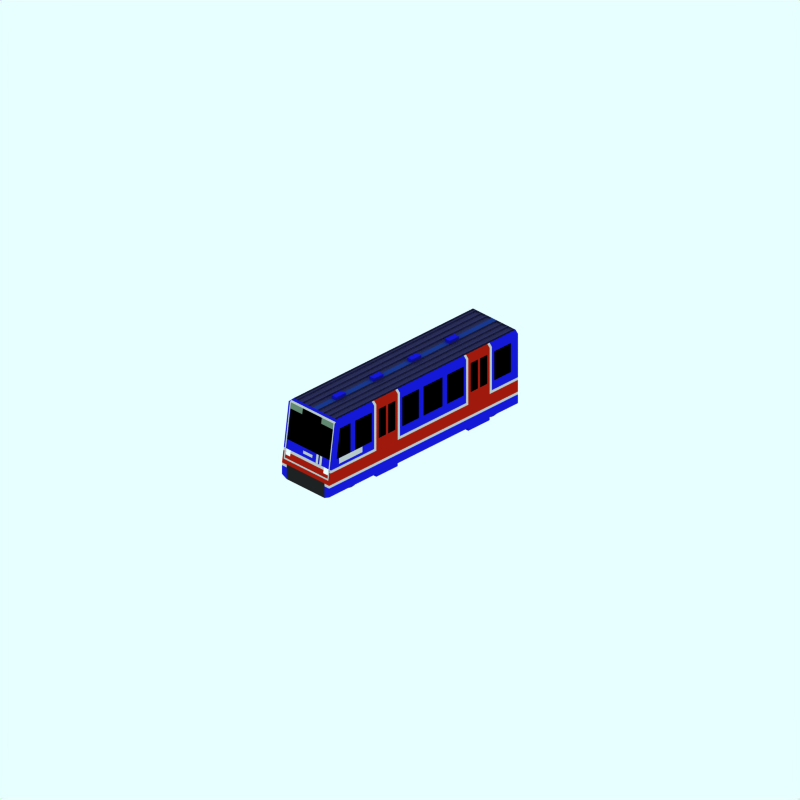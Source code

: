 # Source: dlr-p86-a.blend  (saved by Blender 2.41.0; exported with 4.5.12 LTS)
import bpy
from mathutils import Matrix  # noqa: F401  (used for matrix-valued properties, if any)

bpy.ops.wm.read_factory_settings(use_empty=True)
scene = bpy.context.scene
scene.name = 'Scene'

# ---- collections
col_collection_1 = bpy.data.collections.new('Collection 1'); scene.collection.children.link(col_collection_1)
col_collection_2 = bpy.data.collections.new('Collection 2'); scene.collection.children.link(col_collection_2)
col_collection_2.hide_render = True
col_collection_2.hide_viewport = True
col_collection_3 = bpy.data.collections.new('Collection 3'); scene.collection.children.link(col_collection_3)
col_collection_3.hide_render = True
col_collection_3.hide_viewport = True

# ---- materials (node trees are filled in below, after node groups)
mat_maincolour2 = bpy.data.materials.new('MainColour2')
mat_maincolour2.alpha_threshold = 0.0
mat_maincolour2.preview_render_type = 'FLAT'
mat_maincolour2.diffuse_color = (0.7898, 0.7897, 0.7897, 1.0)
mat_maincolour2.roughness = 0.5
mat_maincolour2.line_color = (0.0, 0.0, 0.0, 1.0)
mat_maincolour1 = bpy.data.materials.new('MainColour1')
mat_maincolour1.alpha_threshold = 0.0
mat_maincolour1.preview_render_type = 'CUBE'
mat_maincolour1.diffuse_color = (0.08302, 0.09611, 0.8393, 1.0)
mat_maincolour1.specular_color = (1.0, 0.9999, 0.9999)
mat_maincolour1.roughness = 0.5
mat_maincolour1.line_color = (0.0, 0.0, 0.0, 1.0)
mat_underframe = bpy.data.materials.new('Underframe')
mat_underframe.alpha_threshold = 0.0
mat_underframe.preview_render_type = 'FLAT'
mat_underframe.diffuse_color = (0.1334, 0.1334, 0.1334, 1.0)
mat_underframe.roughness = 0.5
mat_underframe.line_color = (0.0, 0.0, 0.0, 1.0)
mat_insidefront = bpy.data.materials.new('InsideFront')
mat_insidefront.alpha_threshold = 0.0
mat_insidefront.preview_render_type = 'CUBE'
mat_insidefront.diffuse_color = (0.4209, 0.5312, 0.4445, 1.0)
mat_insidefront.specular_color = (1.0, 0.9999, 0.9999)
mat_insidefront.roughness = 0.5
mat_insidefront.line_color = (0.0, 0.0, 0.0, 1.0)
mat_light = bpy.data.materials.new('Light')
mat_light.alpha_threshold = 0.0
mat_light.preview_render_type = 'FLAT'
mat_light.diffuse_color = (1.0, 1.0, 1.0, 1.0)
mat_light.roughness = 0.5
mat_light.line_color = (0.0, 0.0, 0.0, 1.0)
mat_maincolour3 = bpy.data.materials.new('MainColour3')
mat_maincolour3.alpha_threshold = 0.0
mat_maincolour3.preview_render_type = 'FLAT'
mat_maincolour3.diffuse_color = (0.6909, 0.09871, 0.05125, 1.0)
mat_maincolour3.roughness = 0.5
mat_maincolour3.line_color = (0.0, 0.0, 0.0, 1.0)
mat_rooflower = bpy.data.materials.new('RoofLower')
mat_rooflower.alpha_threshold = 0.0
mat_rooflower.preview_render_type = 'CUBE'
mat_rooflower.diffuse_color = (0.1918, 0.1949, 0.3694, 1.0)
mat_rooflower.specular_color = (1.0, 0.9999, 0.9999)
mat_rooflower.roughness = 0.5
mat_rooflower.line_color = (0.0, 0.0, 0.0, 1.0)
mat_interior = bpy.data.materials.new('Interior')
mat_interior.alpha_threshold = 0.0
mat_interior.preview_render_type = 'FLAT'
mat_interior.diffuse_color = (0.0, 0.0, 0.0, 1.0)
mat_interior.roughness = 0.5
mat_interior.line_color = (0.0, 0.0, 0.0, 1.0)
mat_roofcolour = bpy.data.materials.new('RoofColour')
mat_roofcolour.alpha_threshold = 0.0
mat_roofcolour.preview_render_type = 'FLAT'
mat_roofcolour.diffuse_color = (0.1055, 0.2213, 0.5583, 1.0)
mat_roofcolour.specular_color = (0.0, 0.0, 0.0)
mat_roofcolour.roughness = 0.5
mat_roofcolour.line_color = (0.0, 0.0, 0.0, 1.0)
mat_wheel = bpy.data.materials.new('wheel')
mat_wheel.alpha_threshold = 0.0
mat_wheel.preview_render_type = 'FLAT'
mat_wheel.diffuse_color = (0.2144, 0.2144, 0.2144, 1.0)
mat_wheel.roughness = 0.5
mat_wheel.line_color = (0.0, 0.0, 0.0, 1.0)

# ---- material node trees

# ---- world
world_world = bpy.data.worlds.new('World'); scene.world = world_world
world_world.color = (0.9059, 1.0, 1.0)
world_world.use_sun_shadow = False
world_world.sun_shadow_jitter_overblur = 0.0
world_world.cycles.sampling_method = 'MANUAL'
world_world.cycles.sample_map_resolution = 256

# ---- cameras
cam_camera_001 = bpy.data.cameras.new('Camera.001')
cam_camera_001.type = 'ORTHO'
cam_camera_001.passepartout_alpha = 0.2
cam_camera_001.clip_end = 100.0
cam_camera_001.lens = 35.0
cam_camera_001.ortho_scale = 24.0
cam_camera_001.display_size = 5.91
cam_camera_001.show_passepartout = False
cam_camera_001.show_safe_areas = True
cam_camera_001.dof.focus_distance = 0.0
cam_camera_001.dof.aperture_fstop = 128.0

# ---- lights
light_lamp = bpy.data.lights.new('Lamp', 'SPOT')
light_lamp.transmission_factor = 0.0
light_lamp.energy = 8.0
light_lamp.shadow_buffer_clip_start = 0.5
light_lamp.shadow_soft_size = 1.0
light_lamp.shadow_maximum_resolution = 0.006
light_lamp.use_absolute_resolution = True
light_lamp.cycles.use_multiple_importance_sampling = False

# ---- meshes
me_plane_054 = bpy.data.meshes.new('Plane.054')
me_plane_054.from_pydata([(-2.6, 1.7, 1.01), (-2.6, 1.5, 1.01), (-3.6, 1.5, 1.01), (-3.6, 1.7, 1.01)], [], [(0, 3, 2, 1)])
me_plane_054.materials.append(mat_maincolour2)
me_plane_054.use_remesh_preserve_volume = False
me_plane_054.use_remesh_preserve_attributes = False
me_plane_054.use_mirror_vertex_groups = False
me_plane_054.update()
me_plane_053 = bpy.data.meshes.new('Plane.053')
me_plane_053.from_pydata([(4.004, 0.8001, 1.0), (4.004, 0.5001, 1.0), (-4.0, 0.8001, 1.0), (-4.0, 0.5001, 1.0), (4.004, 0.8001, 0.8), (4.004, 0.4001, 0.8), (-1.898, 0.5001, 1.0), (-2.799, 0.5001, 1.0), (1.103, 0.5001, 1.0), (2.003, 0.5001, 1.0), (-1.898, 0.4001, 1.0), (-2.799, 0.4001, 1.0), (-4.0, 0.4001, 0.8), (1.103, 0.4001, 1.0), (2.003, 0.4001, 1.0), (2.004, 0.4001, 0.8), (-1.898, 0.4001, 0.8), (1.103, 0.4001, 0.8), (-2.799, 0.4001, 0.8)], [], [(0, 1, 5, 4), (6, 0, 2), (3, 7, 2), (7, 6, 2), (8, 0, 6), (9, 0, 8), (1, 0, 9), (6, 7, 11, 10), (9, 8, 13, 14), (9, 14, 15), (5, 1, 9, 15), (6, 16, 17, 8), (6, 10, 16), (8, 17, 13), (3, 12, 18, 7), (7, 18, 11)])
me_plane_053.materials.append(mat_maincolour1)
me_plane_053.use_remesh_preserve_volume = False
me_plane_053.use_remesh_preserve_attributes = False
me_plane_053.use_mirror_vertex_groups = False
me_plane_053.update()
me_plane_052 = bpy.data.meshes.new('Plane.052')
me_plane_052.from_pydata([(-2.6, 1.7, 1.01), (-2.6, 1.5, 1.01), (-3.6, 1.5, 1.01), (-3.6, 1.7, 1.01)], [], [(0, 3, 2, 1)])
me_plane_052.materials.append(mat_maincolour2)
me_plane_052.use_remesh_preserve_volume = False
me_plane_052.use_remesh_preserve_attributes = False
me_plane_052.use_mirror_vertex_groups = False
me_plane_052.update()
me_plane_051 = bpy.data.meshes.new('Plane.051')
me_plane_051.from_pydata([(4.004, 0.9001, 0.8), (4.004, 0.4001, 0.8), (4.004, 0.9001, -0.8), (4.004, 0.4001, -0.8)], [], [(0, 1, 3, 2)])
me_plane_051.materials.append(mat_underframe)
me_plane_051.use_remesh_preserve_volume = False
me_plane_051.use_remesh_preserve_attributes = False
me_plane_051.use_mirror_vertex_groups = False
me_plane_051.update()
me_plane_050 = bpy.data.meshes.new('Plane.050')
me_plane_050.from_pydata([(3.745, 2.7, -0.3994), (3.717, 2.9, -0.3994), (3.745, 2.7, -0.9006), (3.717, 2.9, -0.9006)], [], [(0, 2, 3, 1)])
me_plane_050.polygons.foreach_set('use_smooth', [True] * 1)
me_plane_050.materials.append(mat_insidefront)
me_plane_050.use_remesh_preserve_volume = False
me_plane_050.use_remesh_preserve_attributes = False
me_plane_050.use_mirror_vertex_groups = False
me_plane_050.update()
me_plane_049 = bpy.data.meshes.new('Plane.049')
me_plane_049.from_pydata([(3.722, 2.9, 0.9006), (3.978, 1.1, 0.9006), (3.667, 2.95, 0.9006), (3.987, 1.04, 0.9006), (3.722, 2.9, 0.9506), (3.978, 1.1, 0.9506), (3.667, 2.95, 0.9506), (3.987, 1.04, 0.9506), (3.978, 1.1, -0.8994), (3.987, 1.04, -0.8994), (3.722, 2.9, -0.8994), (3.667, 2.95, -0.8994), (3.987, 1.04, -0.9494), (3.978, 1.1, -0.9494), (3.722, 2.9, -0.9494), (3.667, 2.95, -0.9494)], [], [(1, 0, 4, 5), (2, 0, 4, 6), (3, 1, 5, 7), (1, 3, 9, 8), (0, 2, 11, 10), (8, 9, 12, 13), (10, 11, 15, 14), (10, 8, 13, 14)])
me_plane_049.materials.append(mat_maincolour2)
me_plane_049.use_remesh_preserve_volume = False
me_plane_049.use_remesh_preserve_attributes = False
me_plane_049.use_mirror_vertex_groups = False
me_plane_049.update()
me_plane_048 = bpy.data.meshes.new('Plane.048')
me_plane_048.from_pydata([(3.96, 1.2, -0.6994), (3.928, 1.4, -0.6994), (3.96, 1.2, -0.9006), (3.928, 1.4, -0.9006)], [], [(0, 2, 3, 1)])
me_plane_048.materials.append(mat_light)
me_plane_048.use_remesh_preserve_volume = False
me_plane_048.use_remesh_preserve_attributes = False
me_plane_048.use_mirror_vertex_groups = False
me_plane_048.update()
me_plane_047 = bpy.data.meshes.new('Plane.047')
me_plane_047.from_pydata([(3.96, 1.2, 0.9006), (3.928, 1.4, 0.9006), (3.96, 1.2, 0.6994), (3.928, 1.4, 0.6994)], [], [(0, 2, 3, 1)])
me_plane_047.materials.append(mat_light)
me_plane_047.use_remesh_preserve_volume = False
me_plane_047.use_remesh_preserve_attributes = False
me_plane_047.use_mirror_vertex_groups = False
me_plane_047.update()
me_plane_046 = bpy.data.meshes.new('Plane.046')
me_plane_046.from_pydata([(3.919, 1.5, 0.2006), (3.902, 1.6, 0.2006), (3.919, 1.5, -0.2006), (3.902, 1.6, -0.2006)], [], [(0, 2, 3, 1)])
me_plane_046.materials.append(mat_maincolour2)
me_plane_046.use_remesh_preserve_volume = False
me_plane_046.use_remesh_preserve_attributes = False
me_plane_046.use_mirror_vertex_groups = False
me_plane_046.update()
me_plane_045 = bpy.data.meshes.new('Plane.045')
me_plane_045.from_pydata([(3.934, 1.4, 0.4506), (3.892, 1.7, 0.4506), (3.934, 1.4, 0.3494), (3.892, 1.7, 0.3494)], [], [(0, 2, 3, 1)])
me_plane_045.materials.append(mat_maincolour2)
me_plane_045.use_remesh_preserve_volume = False
me_plane_045.use_remesh_preserve_attributes = False
me_plane_045.use_mirror_vertex_groups = False
me_plane_045.update()
me_plane_044 = bpy.data.meshes.new('Plane.044')
me_plane_044.from_pydata([(3.934, 1.4, 0.6006), (3.892, 1.7, 0.6006), (3.934, 1.4, 0.4994), (3.892, 1.7, 0.4994)], [], [(0, 2, 3, 1)])
me_plane_044.materials.append(mat_maincolour2)
me_plane_044.use_remesh_preserve_volume = False
me_plane_044.use_remesh_preserve_attributes = False
me_plane_044.use_mirror_vertex_groups = False
me_plane_044.update()
me_plane_043 = bpy.data.meshes.new('Plane.043')
me_plane_043.from_pydata([(1.0, 2.9, 4.0), (1.0, 0.5, 4.0), (-1.0, 0.5, 4.0), (-1.0, 2.9, 4.0), (-0.9, 3.0, 4.0), (0.9, 3.0, 4.0), (0.8, 0.4, 4.0), (-0.8, 0.4, 4.0)], [], [(0, 3, 2, 1), (0, 5, 4, 3), (1, 2, 7, 6)])
me_plane_043.materials.append(mat_underframe)
me_plane_043.use_remesh_preserve_volume = False
me_plane_043.use_remesh_preserve_attributes = False
me_plane_043.use_mirror_vertex_groups = False
me_plane_043.update()
me_plane_042 = bpy.data.meshes.new('Plane.042')
me_plane_042.from_pydata([(4.004, 0.8001, 1.0), (4.004, 0.5001, 1.0), (-4.0, 0.8001, 1.0), (-4.0, 0.5001, 1.0), (4.004, 0.8001, 0.8), (4.004, 0.4001, 0.8), (-1.898, 0.5001, 1.0), (-2.799, 0.5001, 1.0), (1.103, 0.5001, 1.0), (2.003, 0.5001, 1.0), (-1.898, 0.4001, 1.0), (-2.799, 0.4001, 1.0), (-4.0, 0.4001, 0.8), (1.103, 0.4001, 1.0), (2.003, 0.4001, 1.0), (2.004, 0.4001, 0.8), (-1.898, 0.4001, 0.8), (1.103, 0.4001, 0.8), (-2.799, 0.4001, 0.8)], [], [(0, 1, 5, 4), (6, 0, 2), (3, 7, 2), (7, 6, 2), (8, 0, 6), (9, 0, 8), (1, 0, 9), (6, 7, 11, 10), (9, 8, 13, 14), (9, 14, 15), (5, 1, 9, 15), (6, 16, 17, 8), (6, 10, 16), (8, 17, 13), (3, 12, 18, 7), (7, 18, 11)])
me_plane_042.materials.append(mat_maincolour1)
me_plane_042.use_remesh_preserve_volume = False
me_plane_042.use_remesh_preserve_attributes = False
me_plane_042.use_mirror_vertex_groups = False
me_plane_042.update()
me_plane_041 = bpy.data.meshes.new('Plane.041')
me_plane_041.from_pydata([(3.943, 1.3, 0.9999), (4.004, 0.9001, 0.9999), (-4.0, 1.3, 0.9999), (-4.0, 0.9001, 0.9999), (3.943, 1.3, -0.9999), (4.004, 0.9001, -0.9999), (-4.0, 1.3, -0.9999), (-4.0, 0.9001, -0.9999)], [], [(1, 0, 2, 3), (5, 4, 6, 7), (0, 4, 5, 1)])
me_plane_041.materials.append(mat_maincolour3)
me_plane_041.use_remesh_preserve_volume = False
me_plane_041.use_remesh_preserve_attributes = False
me_plane_041.use_mirror_vertex_groups = False
me_plane_041.update()
me_plane_039 = bpy.data.meshes.new('Plane.039')
me_plane_039.from_pydata([(3.745, 2.7, 0.9006), (3.717, 2.9, 0.9006), (3.745, 2.7, 0.3994), (3.717, 2.9, 0.3994)], [], [(0, 2, 3, 1)])
me_plane_039.polygons.foreach_set('use_smooth', [True] * 1)
me_plane_039.materials.append(mat_insidefront)
me_plane_039.use_remesh_preserve_volume = False
me_plane_039.use_remesh_preserve_attributes = False
me_plane_039.use_mirror_vertex_groups = False
me_plane_039.update()
me_plane_038 = bpy.data.meshes.new('Plane.038')
me_plane_038.from_pydata([(4.004, 0.9001, 1.0), (4.004, 0.8001, 1.0), (-4.0, 0.9001, 1.0), (-4.0, 0.8001, 1.0), (4.004, 0.9001, 0.8), (4.004, 0.8001, 0.8)], [], [(1, 0, 2, 3), (0, 1, 5, 4)])
me_plane_038.materials.append(mat_maincolour2)
me_plane_038.use_remesh_preserve_volume = False
me_plane_038.use_remesh_preserve_attributes = False
me_plane_038.use_mirror_vertex_groups = False
me_plane_038.update()
me_plane_037 = bpy.data.meshes.new('Plane.037')
me_plane_037.from_pydata([(3.604, 3.0, 0.1006), (-3.996, 3.0, 0.1006), (3.604, 2.95, 0.1006), (-3.996, 2.95, 0.1006), (-3.996, 2.95, 0.3006), (3.604, 2.95, 0.3006), (-3.996, 3.0, 0.3006), (3.604, 3.0, 0.3006), (3.604, 3.0, 0.3406), (-3.996, 3.0, 0.3406), (3.604, 2.95, 0.3406), (-3.996, 2.95, 0.3406), (3.604, 2.95, 0.5406), (-3.996, 2.95, 0.5406), (3.604, 3.0, 0.5406), (-3.996, 3.0, 0.5406), (3.604, 3.0, 0.5806), (-3.996, 3.0, 0.5806), (-3.996, 2.95, 0.5806), (3.604, 2.95, 0.5806), (-3.996, 2.95, 0.7806), (3.604, 2.95, 0.7806), (3.604, 3.0, 0.7806), (-3.996, 3.0, 0.7806), (-3.996, 3.0, 0.8206), (3.604, 3.0, 0.8206), (-3.996, 2.95, 0.8206), (3.604, 2.95, 0.8206), (3.604, 2.95, 0.9006), (-3.996, 2.95, 0.9006), (-3.996, 3.0, 0.9006), (3.604, 3.0, 0.9006), (3.604, 3.0, -0.1006), (-3.996, 3.0, -0.1006), (3.604, 2.95, -0.1006), (-3.996, 2.95, -0.1006), (-3.996, 2.95, -0.3006), (3.604, 2.95, -0.3006), (-3.996, 3.0, -0.3006), (3.604, 3.0, -0.3006), (3.604, 3.0, -0.3406), (-3.996, 3.0, -0.3406), (3.604, 2.95, -0.3406), (-3.996, 2.95, -0.3406), (3.604, 2.95, -0.5406), (-3.996, 2.95, -0.5406), (3.604, 3.0, -0.5406), (-3.996, 3.0, -0.5406), (3.604, 3.0, -0.5806), (-3.996, 3.0, -0.5806), (-3.996, 2.95, -0.5806), (3.604, 2.95, -0.5806), (-3.996, 2.95, -0.7806), (3.604, 2.95, -0.7806), (3.604, 3.0, -0.7806), (-3.996, 3.0, -0.7806), (-3.996, 3.0, -0.8206), (3.604, 3.0, -0.8206), (-3.996, 2.95, -0.8206), (3.604, 2.95, -0.8206), (3.604, 2.95, -0.9006), (-3.996, 2.95, -0.9006), (-3.996, 3.0, -0.9006), (3.604, 3.0, -0.9006)], [], [(0, 1, 3, 2), (2, 3, 4, 5), (5, 4, 6, 7), (7, 6, 9, 8), (8, 9, 11, 10), (10, 11, 13, 12), (12, 13, 15, 14), (14, 15, 17, 16), (16, 17, 18, 19), (19, 18, 20, 21), (21, 20, 23, 22), (22, 23, 24, 25), (25, 24, 26, 27), (27, 26, 29, 28), (28, 29, 30, 31), (32, 33, 35, 34), (34, 35, 36, 37), (37, 36, 38, 39), (39, 38, 41, 40), (40, 41, 43, 42), (42, 43, 45, 44), (44, 45, 47, 46), (46, 47, 49, 48), (48, 49, 50, 51), (51, 50, 52, 53), (53, 52, 55, 54), (54, 55, 56, 57), (57, 56, 58, 59), (59, 58, 61, 60), (60, 61, 62, 63), (25, 27, 28, 31), (16, 19, 21, 22), (8, 10, 12, 14), (0, 2, 5, 7), (32, 34, 37, 39), (40, 42, 44, 46), (48, 51, 53, 54), (57, 59, 60, 63), (24, 30, 29, 26), (17, 23, 20, 18), (9, 15, 13, 11), (1, 6, 4, 3), (33, 38, 36, 35), (41, 47, 45, 43), (49, 55, 52, 50), (56, 62, 61, 58)])
me_plane_037.materials.append(mat_rooflower)
me_plane_037.use_remesh_preserve_volume = False
me_plane_037.use_remesh_preserve_attributes = False
me_plane_037.use_mirror_vertex_groups = False
me_plane_037.update()
me_plane_036 = bpy.data.meshes.new('Plane.036')
me_plane_036.from_pydata([(-2.8, 2.9, 1.001), (-2.799, 1.3, 1.001), (-2.9, 2.9, 1.001), (-2.899, 1.3, 1.001), (-2.8, 3.0, 0.9006), (-2.9, 3.0, 0.9006)], [], [(1, 0, 2, 3), (2, 0, 4, 5)])
me_plane_036.materials.append(mat_maincolour2)
me_plane_036.use_remesh_preserve_volume = False
me_plane_036.use_remesh_preserve_attributes = False
me_plane_036.use_mirror_vertex_groups = False
me_plane_036.update()
me_plane_035 = bpy.data.meshes.new('Plane.035')
me_plane_035.from_pydata([(-1.9, 1.7, 1.001), (-1.899, 1.3, 1.001), (-2.0, 1.7, 1.001), (-2.3, 1.7, 1.001), (-2.4, 1.7, 1.001), (-2.7, 1.7, 1.001), (-2.8, 1.7, 1.001), (-2.799, 1.3, 1.001), (-1.9, 2.7, 1.001), (-2.0, 2.7, 1.001), (-2.3, 2.7, 1.001), (-2.4, 2.7, 1.001), (-2.7, 2.7, 1.001), (-2.8, 2.7, 1.001), (-1.9, 2.9, 1.001), (-2.8, 2.9, 1.001), (-1.9, 3.0, 0.9006), (-2.8, 3.0, 0.9006)], [], [(2, 0, 8, 9), (4, 3, 10, 11), (6, 5, 12, 13), (10, 14, 15, 11), (12, 11, 15, 13), (8, 14, 10, 9), (1, 3, 4, 7), (4, 5, 6, 7), (0, 2, 3, 1), (15, 14, 16, 17)])
me_plane_035.materials.append(mat_maincolour3)
me_plane_035.use_remesh_preserve_volume = False
me_plane_035.use_remesh_preserve_attributes = False
me_plane_035.use_mirror_vertex_groups = False
me_plane_035.update()
me_plane_034 = bpy.data.meshes.new('Plane.034')
me_plane_034.from_pydata([(-1.8, 2.9, 1.001), (-1.799, 1.3, 1.001), (-1.9, 2.9, 1.001), (-1.899, 1.3, 1.001), (-1.8, 3.0, 0.9006), (-1.9, 3.0, 0.9006)], [], [(1, 0, 2, 3), (2, 0, 4, 5)])
me_plane_034.materials.append(mat_maincolour2)
me_plane_034.use_remesh_preserve_volume = False
me_plane_034.use_remesh_preserve_attributes = False
me_plane_034.use_mirror_vertex_groups = False
me_plane_034.update()
me_plane_033 = bpy.data.meshes.new('Plane.033')
me_plane_033.from_pydata([(1.0, 1.7, 1.001), (1.001, 1.4, 1.001), (0.9001, 1.7, 1.001), (0.2001, 1.7, 1.001), (0.0001199, 1.7, 1.001), (-0.7999, 1.7, 1.001), (-0.9999, 1.7, 1.001), (0.1007, 1.4, 1.001), (1.0, 2.7, 1.001), (0.9001, 2.7, 1.001), (0.2001, 2.7, 1.001), (0.0001199, 2.7, 1.001), (-0.7999, 2.7, 1.001), (-0.9999, 2.7, 1.001), (1.0, 2.9, 1.001), (0.1001, 2.9, 1.001), (-1.7, 2.7, 1.001), (-1.8, 2.9, 1.001), (-1.8, 1.4, 1.001), (-1.7, 1.7, 1.001), (1.0, 3.0, 0.9006), (0.1001, 3.0, 0.9006), (-1.8, 3.0, 0.9006)], [], [(2, 0, 8, 9), (4, 3, 10, 11), (6, 5, 12, 13), (10, 14, 15, 11), (12, 11, 15, 13), (8, 14, 10, 9), (1, 3, 4, 7), (4, 5, 6, 7), (0, 2, 3, 1), (13, 15, 17, 16), (16, 17, 18, 19), (6, 19, 18, 7), (15, 14, 20, 21), (17, 15, 21, 22)])
me_plane_033.materials.append(mat_maincolour1)
me_plane_033.use_remesh_preserve_volume = False
me_plane_033.use_remesh_preserve_attributes = False
me_plane_033.use_mirror_vertex_groups = False
me_plane_033.update()
me_plane_032 = bpy.data.meshes.new('Plane.032')
me_plane_032.from_pydata([(-2.899, 1.4, 1.001), (-3.0, 1.7, 1.001), (-3.0, 2.7, 1.001), (-2.9, 2.9, 1.001), (-3.7, 2.7, 1.001), (-4.0, 2.9, 1.001), (-4.0, 1.4, 1.001), (-3.7, 1.7, 1.001), (-2.9, 3.0, 0.9006), (-4.0, 3.0, 0.9006)], [], [(4, 5, 6, 7), (2, 3, 5, 4), (0, 3, 2, 1), (0, 1, 7, 6), (5, 3, 8, 9)])
me_plane_032.materials.append(mat_maincolour1)
me_plane_032.use_remesh_preserve_volume = False
me_plane_032.use_remesh_preserve_attributes = False
me_plane_032.use_mirror_vertex_groups = False
me_plane_032.update()
me_plane_031 = bpy.data.meshes.new('Plane.031')
me_plane_031.from_pydata([(2.1, 2.9, 1.001), (2.101, 1.3, 1.001), (2.0, 2.9, 1.001), (2.001, 1.3, 1.001), (2.1, 3.0, 0.9006), (2.0, 3.0, 0.9006)], [], [(1, 0, 2, 3), (2, 0, 4, 5)])
me_plane_031.materials.append(mat_maincolour2)
me_plane_031.use_remesh_preserve_volume = False
me_plane_031.use_remesh_preserve_attributes = False
me_plane_031.use_mirror_vertex_groups = False
me_plane_031.update()
me_plane_030 = bpy.data.meshes.new('Plane.030')
me_plane_030.from_pydata([(2.0, 1.7, 1.001), (2.001, 1.3, 1.001), (1.9, 1.7, 1.001), (1.6, 1.7, 1.001), (1.5, 1.7, 1.001), (1.2, 1.7, 1.001), (1.1, 1.7, 1.001), (1.101, 1.3, 1.001), (2.0, 2.7, 1.001), (1.9, 2.7, 1.001), (1.6, 2.7, 1.001), (1.5, 2.7, 1.001), (1.2, 2.7, 1.001), (1.1, 2.7, 1.001), (2.0, 2.9, 1.001), (1.1, 2.9, 1.001), (2.0, 3.0, 0.9006), (1.1, 3.0, 0.9006)], [], [(2, 0, 8, 9), (4, 3, 10, 11), (6, 5, 12, 13), (10, 14, 15, 11), (12, 11, 15, 13), (8, 14, 10, 9), (1, 3, 4, 7), (4, 5, 6, 7), (0, 2, 3, 1), (15, 14, 16, 17)])
me_plane_030.materials.append(mat_maincolour3)
me_plane_030.use_remesh_preserve_volume = False
me_plane_030.use_remesh_preserve_attributes = False
me_plane_030.use_mirror_vertex_groups = False
me_plane_030.update()
me_plane_029 = bpy.data.meshes.new('Plane.029')
me_plane_029.from_pydata([(1.1, 2.9, 1.001), (1.101, 1.3, 1.001), (1.0, 2.9, 1.001), (1.001, 1.3, 1.001), (1.1, 3.0, 0.9006), (1.0, 3.0, 0.9006)], [], [(1, 0, 2, 3), (2, 0, 4, 5)])
me_plane_029.materials.append(mat_maincolour2)
me_plane_029.use_remesh_preserve_volume = False
me_plane_029.use_remesh_preserve_attributes = False
me_plane_029.use_mirror_vertex_groups = False
me_plane_029.update()
me_plane_028 = bpy.data.meshes.new('Plane.028')
me_plane_028.from_pydata([(3.1, 1.7, 1.001), (2.9, 1.7, 1.001), (3.1, 2.7, 1.001), (2.9, 2.7, 1.001), (2.2, 2.7, 1.001), (2.1, 2.9, 1.001), (2.1, 1.4, 1.001), (2.2, 1.7, 1.001), (3.717, 2.9, 1.001), (3.924, 1.4, 1.001), (3.604, 3.0, 0.9006), (3.924, 1.4, 0.9006), (3.745, 2.7, 0.9006), (3.717, 2.9, 0.9006), (3.882, 1.7, 0.9006), (3.545, 2.7, 1.001), (3.683, 1.7, 1.001), (2.1, 3.0, 0.9006), (3.1, 1.7, -1.001), (2.9, 1.7, -1.001), (3.1, 2.7, -1.001), (2.9, 2.7, -1.001), (2.2, 2.7, -1.001), (2.1, 2.9, -1.001), (2.1, 1.4, -1.001), (2.2, 1.7, -1.001), (3.717, 2.9, -1.001), (3.924, 1.4, -1.001), (3.604, 3.0, -0.9006), (3.924, 1.4, -0.9006), (3.745, 2.7, -0.9006), (3.717, 2.9, -0.9006), (3.882, 1.7, -0.9006), (3.545, 2.7, -1.001), (3.683, 1.7, -1.001), (2.1, 3.0, -0.9006)], [], [(1, 0, 2, 3), (4, 5, 6, 7), (12, 8, 9), (11, 14, 9), (14, 12, 9), (13, 8, 12), (10, 8, 13), (8, 15, 16, 9), (0, 9, 16), (0, 1, 6, 9), (1, 7, 6), (3, 5, 4), (2, 15, 8), (2, 8, 5, 3), (5, 8, 10, 17), (19, 18, 20, 21), (22, 23, 24, 25), (30, 26, 27), (29, 32, 27), (32, 30, 27), (31, 26, 30), (28, 26, 31), (26, 33, 34, 27), (18, 27, 34), (18, 19, 24, 27), (19, 25, 24), (21, 23, 22), (20, 33, 26), (20, 26, 23, 21), (23, 26, 28, 35), (10, 28, 31, 13), (11, 29, 32, 14)])
me_plane_028.materials.append(mat_maincolour1)
me_plane_028.use_remesh_preserve_volume = False
me_plane_028.use_remesh_preserve_attributes = False
me_plane_028.use_mirror_vertex_groups = False
me_plane_028.update()
me_cube_048 = bpy.data.meshes.new('Cube.048')
me_cube_048.from_pydata([(-2.0, 3.1, -0.1), (-2.0, 3.0, -0.1), (-2.4, 3.0, -0.1), (-2.4, 3.1, -0.1), (-2.0, 3.1, 0.1), (-2.0, 3.0, 0.1), (-2.4, 3.0, 0.1), (-2.4, 3.1, 0.1)], [], [(0, 1, 2, 3), (4, 7, 6, 5), (0, 4, 5, 1), (1, 5, 6, 2), (2, 6, 7, 3), (4, 0, 3, 7)])
me_cube_048.materials.append(mat_maincolour1)
me_cube_048.use_remesh_preserve_volume = False
me_cube_048.use_remesh_preserve_attributes = False
me_cube_048.use_mirror_vertex_groups = False
me_cube_048.update()
me_cube_047 = bpy.data.meshes.new('Cube.047')
me_cube_047.from_pydata([(-0.4, 3.1, -0.1), (-0.4, 3.0, -0.1), (-0.8, 3.0, -0.1), (-0.8, 3.1, -0.1), (-0.4, 3.1, 0.1), (-0.4, 3.0, 0.1), (-0.8, 3.0, 0.1), (-0.8, 3.1, 0.1)], [], [(0, 1, 2, 3), (4, 7, 6, 5), (0, 4, 5, 1), (1, 5, 6, 2), (2, 6, 7, 3), (4, 0, 3, 7)])
me_cube_047.materials.append(mat_maincolour1)
me_cube_047.use_remesh_preserve_volume = False
me_cube_047.use_remesh_preserve_attributes = False
me_cube_047.use_mirror_vertex_groups = False
me_cube_047.update()
me_cube_046 = bpy.data.meshes.new('Cube.046')
me_cube_046.from_pydata([(1.2, 3.1, -0.1), (1.2, 3.0, -0.1), (0.8, 3.0, -0.1), (0.8, 3.1, -0.1), (1.2, 3.1, 0.1), (1.2, 3.0, 0.1), (0.8, 3.0, 0.1), (0.8, 3.1, 0.1)], [], [(0, 1, 2, 3), (4, 7, 6, 5), (0, 4, 5, 1), (1, 5, 6, 2), (2, 6, 7, 3), (4, 0, 3, 7)])
me_cube_046.materials.append(mat_maincolour1)
me_cube_046.use_remesh_preserve_volume = False
me_cube_046.use_remesh_preserve_attributes = False
me_cube_046.use_mirror_vertex_groups = False
me_cube_046.update()
me_cube_045 = bpy.data.meshes.new('Cube.045')
me_cube_045.from_pydata([(2.8, 3.1, -0.1), (2.8, 3.0, -0.1), (2.4, 3.0, -0.1), (2.4, 3.1, -0.1), (2.8, 3.1, 0.1), (2.8, 3.0, 0.1), (2.4, 3.0, 0.1), (2.4, 3.1, 0.1)], [], [(0, 1, 2, 3), (4, 7, 6, 5), (0, 4, 5, 1), (1, 5, 6, 2), (2, 6, 7, 3), (4, 0, 3, 7)])
me_cube_045.materials.append(mat_maincolour1)
me_cube_045.use_remesh_preserve_volume = False
me_cube_045.use_remesh_preserve_attributes = False
me_cube_045.use_mirror_vertex_groups = False
me_cube_045.update()
me_cube_004 = bpy.data.meshes.new('Cube.004')
me_cube_004.from_pydata([(3.9, 2.9, -1.0), (3.9, 1.3, -1.0), (-3.8, 1.3, -1.0), (-3.6, 2.9, -1.0), (3.9, 2.9, 1.0), (3.9, 1.3, 1.0), (-3.8, 1.3, 1.0), (-3.6, 2.9, 1.0)], [], [(0, 1, 2, 3), (4, 7, 6, 5), (0, 4, 5, 1), (1, 5, 6, 2), (2, 6, 7, 3), (4, 0, 3, 7)])
me_cube_004.materials.append(mat_interior)
me_cube_004.use_remesh_preserve_volume = False
me_cube_004.use_remesh_preserve_attributes = False
me_cube_004.use_mirror_vertex_groups = False
me_cube_004.update()
me_plane_027 = bpy.data.meshes.new('Plane.027')
me_plane_027.from_pydata([(3.604, 3.0, 0.1006), (3.604, 3.0, -0.09943), (-3.996, 3.0, -0.09943), (-3.996, 3.0, 0.1006), (3.604, 2.95, 0.1006), (-3.996, 2.95, 0.1006), (3.604, 2.95, -0.09943), (-3.996, 2.95, -0.09943)], [(3, 5), (0, 4)], [(0, 1, 2, 3), (2, 1, 6, 7)])
me_plane_027.materials.append(mat_roofcolour)
me_plane_027.use_remesh_preserve_volume = False
me_plane_027.use_remesh_preserve_attributes = False
me_plane_027.use_mirror_vertex_groups = False
me_plane_027.update()
me_plane_025 = bpy.data.meshes.new('Plane.025')
me_plane_025.from_pydata([(1.1, 2.9, 1.001), (1.101, 1.3, 1.001), (1.0, 2.9, 1.001), (1.001, 1.3, 1.001), (1.1, 3.0, 0.9006), (1.0, 3.0, 0.9006)], [], [(1, 0, 2, 3), (2, 0, 4, 5)])
me_plane_025.materials.append(mat_maincolour2)
me_plane_025.use_remesh_preserve_volume = False
me_plane_025.use_remesh_preserve_attributes = False
me_plane_025.use_mirror_vertex_groups = False
me_plane_025.update()
me_plane_024 = bpy.data.meshes.new('Plane.024')
me_plane_024.from_pydata([(2.0, 1.7, 1.001), (2.001, 1.3, 1.001), (1.9, 1.7, 1.001), (1.6, 1.7, 1.001), (1.5, 1.7, 1.001), (1.2, 1.7, 1.001), (1.1, 1.7, 1.001), (1.101, 1.3, 1.001), (2.0, 2.7, 1.001), (1.9, 2.7, 1.001), (1.6, 2.7, 1.001), (1.5, 2.7, 1.001), (1.2, 2.7, 1.001), (1.1, 2.7, 1.001), (2.0, 2.9, 1.001), (1.1, 2.9, 1.001), (2.0, 3.0, 0.9006), (1.1, 3.0, 0.9006)], [], [(2, 0, 8, 9), (4, 3, 10, 11), (6, 5, 12, 13), (10, 14, 15, 11), (12, 11, 15, 13), (8, 14, 10, 9), (1, 3, 4, 7), (4, 5, 6, 7), (0, 2, 3, 1), (15, 14, 16, 17)])
me_plane_024.materials.append(mat_maincolour3)
me_plane_024.use_remesh_preserve_volume = False
me_plane_024.use_remesh_preserve_attributes = False
me_plane_024.use_mirror_vertex_groups = False
me_plane_024.update()
me_plane_023 = bpy.data.meshes.new('Plane.023')
me_plane_023.from_pydata([(2.1, 2.9, 1.001), (2.101, 1.3, 1.001), (2.0, 2.9, 1.001), (2.001, 1.3, 1.001), (2.1, 3.0, 0.9006), (2.0, 3.0, 0.9006)], [], [(1, 0, 2, 3), (2, 0, 4, 5)])
me_plane_023.materials.append(mat_maincolour2)
me_plane_023.use_remesh_preserve_volume = False
me_plane_023.use_remesh_preserve_attributes = False
me_plane_023.use_mirror_vertex_groups = False
me_plane_023.update()
me_plane_022 = bpy.data.meshes.new('Plane.022')
me_plane_022.from_pydata([(-2.899, 1.4, 1.001), (-3.0, 1.7, 1.001), (-3.0, 2.7, 1.001), (-2.9, 2.9, 1.001), (-3.7, 2.7, 1.001), (-4.0, 2.9, 1.001), (-4.0, 1.4, 1.001), (-3.7, 1.7, 1.001), (-2.9, 3.0, 0.9006), (-4.0, 3.0, 0.9006)], [], [(4, 5, 6, 7), (2, 3, 5, 4), (0, 3, 2, 1), (0, 1, 7, 6), (5, 3, 8, 9)])
me_plane_022.materials.append(mat_maincolour1)
me_plane_022.use_remesh_preserve_volume = False
me_plane_022.use_remesh_preserve_attributes = False
me_plane_022.use_mirror_vertex_groups = False
me_plane_022.update()
me_plane_020 = bpy.data.meshes.new('Plane.020')
me_plane_020.from_pydata([(1.0, 1.7, 1.001), (1.001, 1.4, 1.001), (0.9001, 1.7, 1.001), (0.2001, 1.7, 1.001), (0.0001199, 1.7, 1.001), (-0.7999, 1.7, 1.001), (-0.9999, 1.7, 1.001), (0.1007, 1.4, 1.001), (1.0, 2.7, 1.001), (0.9001, 2.7, 1.001), (0.2001, 2.7, 1.001), (0.0001199, 2.7, 1.001), (-0.7999, 2.7, 1.001), (-0.9999, 2.7, 1.001), (1.0, 2.9, 1.001), (0.1001, 2.9, 1.001), (-1.7, 2.7, 1.001), (-1.8, 2.9, 1.001), (-1.8, 1.4, 1.001), (-1.7, 1.7, 1.001), (1.0, 3.0, 0.9006), (0.1001, 3.0, 0.9006), (-1.8, 3.0, 0.9006)], [], [(2, 0, 8, 9), (4, 3, 10, 11), (6, 5, 12, 13), (10, 14, 15, 11), (12, 11, 15, 13), (8, 14, 10, 9), (1, 3, 4, 7), (4, 5, 6, 7), (0, 2, 3, 1), (13, 15, 17, 16), (16, 17, 18, 19), (6, 19, 18, 7), (15, 14, 20, 21), (17, 15, 21, 22)])
me_plane_020.materials.append(mat_maincolour1)
me_plane_020.use_remesh_preserve_volume = False
me_plane_020.use_remesh_preserve_attributes = False
me_plane_020.use_mirror_vertex_groups = False
me_plane_020.update()
me_plane_017 = bpy.data.meshes.new('Plane.017')
me_plane_017.from_pydata([(-1.8, 2.9, 1.001), (-1.799, 1.3, 1.001), (-1.9, 2.9, 1.001), (-1.899, 1.3, 1.001), (-1.8, 3.0, 0.9006), (-1.9, 3.0, 0.9006)], [], [(1, 0, 2, 3), (2, 0, 4, 5)])
me_plane_017.materials.append(mat_maincolour2)
me_plane_017.use_remesh_preserve_volume = False
me_plane_017.use_remesh_preserve_attributes = False
me_plane_017.use_mirror_vertex_groups = False
me_plane_017.update()
me_plane_016 = bpy.data.meshes.new('Plane.016')
me_plane_016.from_pydata([(-1.9, 1.7, 1.001), (-1.899, 1.3, 1.001), (-2.0, 1.7, 1.001), (-2.3, 1.7, 1.001), (-2.4, 1.7, 1.001), (-2.7, 1.7, 1.001), (-2.8, 1.7, 1.001), (-2.799, 1.3, 1.001), (-1.9, 2.7, 1.001), (-2.0, 2.7, 1.001), (-2.3, 2.7, 1.001), (-2.4, 2.7, 1.001), (-2.7, 2.7, 1.001), (-2.8, 2.7, 1.001), (-1.9, 2.9, 1.001), (-2.8, 2.9, 1.001), (-1.9, 3.0, 0.9006), (-2.8, 3.0, 0.9006)], [], [(2, 0, 8, 9), (4, 3, 10, 11), (6, 5, 12, 13), (10, 14, 15, 11), (12, 11, 15, 13), (8, 14, 10, 9), (1, 3, 4, 7), (4, 5, 6, 7), (0, 2, 3, 1), (15, 14, 16, 17)])
me_plane_016.materials.append(mat_maincolour3)
me_plane_016.use_remesh_preserve_volume = False
me_plane_016.use_remesh_preserve_attributes = False
me_plane_016.use_mirror_vertex_groups = False
me_plane_016.update()
me_plane_015 = bpy.data.meshes.new('Plane.015')
me_plane_015.from_pydata([(-2.8, 2.9, 1.001), (-2.799, 1.3, 1.001), (-2.9, 2.9, 1.001), (-2.899, 1.3, 1.001), (-2.8, 3.0, 0.9006), (-2.9, 3.0, 0.9006)], [], [(1, 0, 2, 3), (2, 0, 4, 5)])
me_plane_015.materials.append(mat_maincolour2)
me_plane_015.use_remesh_preserve_volume = False
me_plane_015.use_remesh_preserve_attributes = False
me_plane_015.use_mirror_vertex_groups = False
me_plane_015.update()
me_plane_009 = bpy.data.meshes.new('Plane.009')
me_plane_009.from_pydata([(4.004, 0.9001, 1.0), (4.004, 0.8001, 1.0), (-4.0, 0.9001, 1.0), (-4.0, 0.8001, 1.0), (4.004, 0.9001, 0.8), (4.004, 0.8001, 0.8)], [], [(1, 0, 2, 3), (0, 1, 5, 4)])
me_plane_009.materials.append(mat_maincolour2)
me_plane_009.use_remesh_preserve_volume = False
me_plane_009.use_remesh_preserve_attributes = False
me_plane_009.use_mirror_vertex_groups = False
me_plane_009.update()
me_plane_007 = bpy.data.meshes.new('Plane.007')
me_plane_007.from_pydata([(3.924, 1.4, -1.001), (3.943, 1.3, -1.001), (2.1, 1.3, -1.001), (2.1, 1.4, -1.001), (1.0, 1.3, -1.001), (1.0, 1.4, -1.001), (-1.8, 1.4, -1.001), (-1.8, 1.3, -1.001), (-2.9, 1.3, -1.001), (-2.9, 1.4, -1.001), (-4.0, 1.3, -1.001), (-4.0, 1.4, -1.001), (3.924, 1.4, 1.001), (3.943, 1.3, 1.001), (2.1, 1.3, 1.001), (2.1, 1.4, 1.001), (1.0, 1.3, 1.001), (1.0, 1.4, 1.001), (-1.8, 1.4, 1.001), (-1.8, 1.3, 1.001), (-2.9, 1.3, 1.001), (-2.9, 1.4, 1.001), (-4.0, 1.3, 1.001), (-4.0, 1.4, 1.001)], [], [(1, 0, 3, 2), (4, 5, 6, 7), (8, 9, 11, 10), (13, 12, 15, 14), (16, 17, 18, 19), (20, 21, 23, 22), (0, 12, 13, 1)])
me_plane_007.materials.append(mat_maincolour2)
me_plane_007.use_remesh_preserve_volume = False
me_plane_007.use_remesh_preserve_attributes = False
me_plane_007.use_mirror_vertex_groups = False
me_plane_007.update()
me_cylinder_012 = bpy.data.meshes.new('Cylinder.012')
me_cylinder_012.from_pydata([(2.348, 0.2427, 0.6139), (2.298, 0.3027, 0.6139), (2.262, 0.3712, 0.6139), (2.239, 0.4455, 0.6139), (2.232, 0.5227, 0.6139), (2.239, 0.6, 0.6139), (2.262, 0.6742, 0.6139), (2.298, 0.7427, 0.6139), (2.348, 0.8027, 0.6139), (2.408, 0.852, 0.6139), (2.476, 0.8885, 0.6139), (2.55, 0.9111, 0.6139), (2.628, 0.9187, 0.6139), (2.705, 0.9111, 0.6139), (2.779, 0.8885, 0.6139), (2.848, 0.852, 0.6139), (2.908, 0.8027, 0.6139), (2.957, 0.7427, 0.6139), (2.994, 0.6742, 0.6139), (3.016, 0.6, 0.6139), (3.024, 0.5227, 0.6139), (3.016, 0.4455, 0.6139), (2.994, 0.3712, 0.6139), (2.957, 0.3027, 0.6139), (2.908, 0.2427, 0.6139), (2.848, 0.1935, 0.6139), (2.779, 0.1569, 0.6139), (2.705, 0.1343, 0.6139), (2.628, 0.1267, 0.6139), (2.55, 0.1343, 0.6139), (2.476, 0.1569, 0.6139), (2.408, 0.1935, 0.6139), (2.348, 0.2427, 0.5539), (2.298, 0.3027, 0.5539), (2.262, 0.3712, 0.5539), (2.239, 0.4455, 0.5539), (2.232, 0.5227, 0.5539), (2.239, 0.6, 0.5539), (2.262, 0.6742, 0.5539), (2.298, 0.7427, 0.5539), (2.348, 0.8027, 0.5539), (2.408, 0.852, 0.5539), (2.476, 0.8885, 0.5539), (2.55, 0.9111, 0.5539), (2.628, 0.9187, 0.5539), (2.705, 0.9111, 0.5539), (2.779, 0.8885, 0.5539), (2.848, 0.852, 0.5539), (2.908, 0.8027, 0.5539), (2.957, 0.7427, 0.5539), (2.994, 0.6742, 0.5539), (3.016, 0.6, 0.5539), (3.024, 0.5227, 0.5539), (3.016, 0.4455, 0.5539), (2.994, 0.3712, 0.5539), (2.957, 0.3027, 0.5539), (2.908, 0.2427, 0.5539), (2.848, 0.1935, 0.5539), (2.779, 0.1569, 0.5539), (2.705, 0.1343, 0.5539), (2.628, 0.1267, 0.5539), (2.55, 0.1343, 0.5539), (2.476, 0.1569, 0.5539), (2.408, 0.1935, 0.5539), (2.628, 0.5227, 0.6139), (2.628, 0.5227, 0.5539)], [], [(64, 0, 1), (65, 33, 32), (64, 1, 2), (65, 34, 33), (64, 2, 3), (65, 35, 34), (64, 3, 4), (65, 36, 35), (64, 4, 5), (65, 37, 36), (64, 5, 6), (65, 38, 37), (64, 6, 7), (65, 39, 38), (64, 7, 8), (65, 40, 39), (64, 8, 9), (65, 41, 40), (64, 9, 10), (65, 42, 41), (64, 10, 11), (65, 43, 42), (64, 11, 12), (65, 44, 43), (64, 12, 13), (65, 45, 44), (64, 13, 14), (65, 46, 45), (64, 14, 15), (65, 47, 46), (64, 15, 16), (65, 48, 47), (64, 16, 17), (65, 49, 48), (64, 17, 18), (65, 50, 49), (64, 18, 19), (65, 51, 50), (64, 19, 20), (65, 52, 51), (64, 20, 21), (65, 53, 52), (64, 21, 22), (65, 54, 53), (64, 22, 23), (65, 55, 54), (64, 23, 24), (65, 56, 55), (64, 24, 25), (65, 57, 56), (64, 25, 26), (65, 58, 57), (64, 26, 27), (65, 59, 58), (64, 27, 28), (65, 60, 59), (64, 28, 29), (65, 61, 60), (64, 29, 30), (65, 62, 61), (64, 30, 31), (65, 63, 62), (31, 0, 64), (65, 32, 63), (0, 32, 33, 1), (1, 33, 34, 2), (2, 34, 35, 3), (3, 35, 36, 4), (4, 36, 37, 5), (5, 37, 38, 6), (6, 38, 39, 7), (7, 39, 40, 8), (8, 40, 41, 9), (9, 41, 42, 10), (10, 42, 43, 11), (11, 43, 44, 12), (12, 44, 45, 13), (13, 45, 46, 14), (14, 46, 47, 15), (15, 47, 48, 16), (16, 48, 49, 17), (17, 49, 50, 18), (18, 50, 51, 19), (19, 51, 52, 20), (20, 52, 53, 21), (21, 53, 54, 22), (22, 54, 55, 23), (23, 55, 56, 24), (24, 56, 57, 25), (25, 57, 58, 26), (26, 58, 59, 27), (27, 59, 60, 28), (28, 60, 61, 29), (29, 61, 62, 30), (30, 62, 63, 31), (32, 0, 31, 63)])
me_cylinder_012.materials.append(mat_wheel)
me_cylinder_012.use_remesh_preserve_volume = False
me_cylinder_012.use_remesh_preserve_attributes = False
me_cylinder_012.use_mirror_vertex_groups = False
me_cylinder_012.update()
me_cylinder_011 = bpy.data.meshes.new('Cylinder.011')
me_cylinder_011.from_pydata([(1.048, 0.2427, 0.6139), (0.9985, 0.3027, 0.6139), (0.9619, 0.3712, 0.6139), (0.9393, 0.4455, 0.6139), (0.9317, 0.5227, 0.6139), (0.9393, 0.6, 0.6139), (0.9619, 0.6742, 0.6139), (0.9985, 0.7427, 0.6139), (1.048, 0.8027, 0.6139), (1.108, 0.852, 0.6139), (1.176, 0.8885, 0.6139), (1.25, 0.9111, 0.6139), (1.328, 0.9187, 0.6139), (1.405, 0.9111, 0.6139), (1.479, 0.8885, 0.6139), (1.548, 0.852, 0.6139), (1.608, 0.8027, 0.6139), (1.657, 0.7427, 0.6139), (1.694, 0.6742, 0.6139), (1.716, 0.6, 0.6139), (1.724, 0.5227, 0.6139), (1.716, 0.4455, 0.6139), (1.694, 0.3712, 0.6139), (1.657, 0.3027, 0.6139), (1.608, 0.2427, 0.6139), (1.548, 0.1935, 0.6139), (1.479, 0.1569, 0.6139), (1.405, 0.1343, 0.6139), (1.328, 0.1267, 0.6139), (1.25, 0.1343, 0.6139), (1.176, 0.1569, 0.6139), (1.108, 0.1935, 0.6139), (1.048, 0.2427, 0.5539), (0.9985, 0.3027, 0.5539), (0.9619, 0.3712, 0.5539), (0.9393, 0.4455, 0.5539), (0.9317, 0.5227, 0.5539), (0.9393, 0.6, 0.5539), (0.9619, 0.6742, 0.5539), (0.9985, 0.7427, 0.5539), (1.048, 0.8027, 0.5539), (1.108, 0.852, 0.5539), (1.176, 0.8885, 0.5539), (1.25, 0.9111, 0.5539), (1.328, 0.9187, 0.5539), (1.405, 0.9111, 0.5539), (1.479, 0.8885, 0.5539), (1.548, 0.852, 0.5539), (1.608, 0.8027, 0.5539), (1.657, 0.7427, 0.5539), (1.694, 0.6742, 0.5539), (1.716, 0.6, 0.5539), (1.724, 0.5227, 0.5539), (1.716, 0.4455, 0.5539), (1.694, 0.3712, 0.5539), (1.657, 0.3027, 0.5539), (1.608, 0.2427, 0.5539), (1.548, 0.1935, 0.5539), (1.479, 0.1569, 0.5539), (1.405, 0.1343, 0.5539), (1.328, 0.1267, 0.5539), (1.25, 0.1343, 0.5539), (1.176, 0.1569, 0.5539), (1.108, 0.1935, 0.5539), (1.328, 0.5227, 0.6139), (1.328, 0.5227, 0.5539)], [], [(64, 0, 1), (65, 33, 32), (64, 1, 2), (65, 34, 33), (64, 2, 3), (65, 35, 34), (64, 3, 4), (65, 36, 35), (64, 4, 5), (65, 37, 36), (64, 5, 6), (65, 38, 37), (64, 6, 7), (65, 39, 38), (64, 7, 8), (65, 40, 39), (64, 8, 9), (65, 41, 40), (64, 9, 10), (65, 42, 41), (64, 10, 11), (65, 43, 42), (64, 11, 12), (65, 44, 43), (64, 12, 13), (65, 45, 44), (64, 13, 14), (65, 46, 45), (64, 14, 15), (65, 47, 46), (64, 15, 16), (65, 48, 47), (64, 16, 17), (65, 49, 48), (64, 17, 18), (65, 50, 49), (64, 18, 19), (65, 51, 50), (64, 19, 20), (65, 52, 51), (64, 20, 21), (65, 53, 52), (64, 21, 22), (65, 54, 53), (64, 22, 23), (65, 55, 54), (64, 23, 24), (65, 56, 55), (64, 24, 25), (65, 57, 56), (64, 25, 26), (65, 58, 57), (64, 26, 27), (65, 59, 58), (64, 27, 28), (65, 60, 59), (64, 28, 29), (65, 61, 60), (64, 29, 30), (65, 62, 61), (64, 30, 31), (65, 63, 62), (31, 0, 64), (65, 32, 63), (0, 32, 33, 1), (1, 33, 34, 2), (2, 34, 35, 3), (3, 35, 36, 4), (4, 36, 37, 5), (5, 37, 38, 6), (6, 38, 39, 7), (7, 39, 40, 8), (8, 40, 41, 9), (9, 41, 42, 10), (10, 42, 43, 11), (11, 43, 44, 12), (12, 44, 45, 13), (13, 45, 46, 14), (14, 46, 47, 15), (15, 47, 48, 16), (16, 48, 49, 17), (17, 49, 50, 18), (18, 50, 51, 19), (19, 51, 52, 20), (20, 52, 53, 21), (21, 53, 54, 22), (22, 54, 55, 23), (23, 55, 56, 24), (24, 56, 57, 25), (25, 57, 58, 26), (26, 58, 59, 27), (27, 59, 60, 28), (28, 60, 61, 29), (29, 61, 62, 30), (30, 62, 63, 31), (32, 0, 31, 63)])
me_cylinder_011.materials.append(mat_wheel)
me_cylinder_011.use_remesh_preserve_volume = False
me_cylinder_011.use_remesh_preserve_attributes = False
me_cylinder_011.use_mirror_vertex_groups = False
me_cylinder_011.update()
me_cylinder_010 = bpy.data.meshes.new('Cylinder.010')
me_cylinder_010.from_pydata([(1.048, 0.2463, -0.5192), (0.9985, 0.3063, -0.5192), (0.9619, 0.3747, -0.5192), (0.9393, 0.449, -0.5192), (0.9317, 0.5263, -0.5192), (0.9393, 0.6035, -0.5192), (0.9619, 0.6778, -0.5192), (0.9985, 0.7462, -0.5192), (1.048, 0.8063, -0.5192), (1.108, 0.8555, -0.5192), (1.176, 0.8921, -0.5192), (1.25, 0.9146, -0.5192), (1.328, 0.9222, -0.5192), (1.405, 0.9146, -0.5192), (1.479, 0.8921, -0.5192), (1.548, 0.8555, -0.5192), (1.608, 0.8063, -0.5192), (1.657, 0.7462, -0.5192), (1.694, 0.6778, -0.5192), (1.716, 0.6035, -0.5192), (1.724, 0.5263, -0.5192), (1.716, 0.449, -0.5192), (1.694, 0.3747, -0.5192), (1.657, 0.3063, -0.5192), (1.608, 0.2463, -0.5192), (1.548, 0.197, -0.5192), (1.479, 0.1604, -0.5192), (1.405, 0.1379, -0.5192), (1.328, 0.1303, -0.5192), (1.25, 0.1379, -0.5192), (1.176, 0.1604, -0.5192), (1.108, 0.197, -0.5192), (1.048, 0.2463, -0.5792), (0.9985, 0.3063, -0.5792), (0.9619, 0.3747, -0.5792), (0.9393, 0.449, -0.5792), (0.9317, 0.5263, -0.5792), (0.9393, 0.6035, -0.5792), (0.9619, 0.6778, -0.5792), (0.9985, 0.7462, -0.5792), (1.048, 0.8063, -0.5792), (1.108, 0.8555, -0.5792), (1.176, 0.8921, -0.5792), (1.25, 0.9146, -0.5792), (1.328, 0.9222, -0.5792), (1.405, 0.9146, -0.5792), (1.479, 0.8921, -0.5792), (1.548, 0.8555, -0.5792), (1.608, 0.8063, -0.5792), (1.657, 0.7462, -0.5792), (1.694, 0.6778, -0.5792), (1.716, 0.6035, -0.5792), (1.724, 0.5263, -0.5792), (1.716, 0.449, -0.5792), (1.694, 0.3747, -0.5792), (1.657, 0.3063, -0.5792), (1.608, 0.2463, -0.5792), (1.548, 0.197, -0.5792), (1.479, 0.1604, -0.5792), (1.405, 0.1379, -0.5792), (1.328, 0.1303, -0.5792), (1.25, 0.1379, -0.5792), (1.176, 0.1604, -0.5792), (1.108, 0.197, -0.5792), (1.328, 0.5263, -0.5192), (1.328, 0.5263, -0.5792)], [], [(64, 0, 1), (65, 33, 32), (64, 1, 2), (65, 34, 33), (64, 2, 3), (65, 35, 34), (64, 3, 4), (65, 36, 35), (64, 4, 5), (65, 37, 36), (64, 5, 6), (65, 38, 37), (64, 6, 7), (65, 39, 38), (64, 7, 8), (65, 40, 39), (64, 8, 9), (65, 41, 40), (64, 9, 10), (65, 42, 41), (64, 10, 11), (65, 43, 42), (64, 11, 12), (65, 44, 43), (64, 12, 13), (65, 45, 44), (64, 13, 14), (65, 46, 45), (64, 14, 15), (65, 47, 46), (64, 15, 16), (65, 48, 47), (64, 16, 17), (65, 49, 48), (64, 17, 18), (65, 50, 49), (64, 18, 19), (65, 51, 50), (64, 19, 20), (65, 52, 51), (64, 20, 21), (65, 53, 52), (64, 21, 22), (65, 54, 53), (64, 22, 23), (65, 55, 54), (64, 23, 24), (65, 56, 55), (64, 24, 25), (65, 57, 56), (64, 25, 26), (65, 58, 57), (64, 26, 27), (65, 59, 58), (64, 27, 28), (65, 60, 59), (64, 28, 29), (65, 61, 60), (64, 29, 30), (65, 62, 61), (64, 30, 31), (65, 63, 62), (31, 0, 64), (65, 32, 63), (0, 32, 33, 1), (1, 33, 34, 2), (2, 34, 35, 3), (3, 35, 36, 4), (4, 36, 37, 5), (5, 37, 38, 6), (6, 38, 39, 7), (7, 39, 40, 8), (8, 40, 41, 9), (9, 41, 42, 10), (10, 42, 43, 11), (11, 43, 44, 12), (12, 44, 45, 13), (13, 45, 46, 14), (14, 46, 47, 15), (15, 47, 48, 16), (16, 48, 49, 17), (17, 49, 50, 18), (18, 50, 51, 19), (19, 51, 52, 20), (20, 52, 53, 21), (21, 53, 54, 22), (22, 54, 55, 23), (23, 55, 56, 24), (24, 56, 57, 25), (25, 57, 58, 26), (26, 58, 59, 27), (27, 59, 60, 28), (28, 60, 61, 29), (29, 61, 62, 30), (30, 62, 63, 31), (32, 0, 31, 63)])
me_cylinder_010.materials.append(mat_wheel)
me_cylinder_010.use_remesh_preserve_volume = False
me_cylinder_010.use_remesh_preserve_attributes = False
me_cylinder_010.use_mirror_vertex_groups = False
me_cylinder_010.update()
me_cylinder_009 = bpy.data.meshes.new('Cylinder.009')
me_cylinder_009.from_pydata([(2.348, 0.2463, -0.5192), (2.298, 0.3063, -0.5192), (2.262, 0.3747, -0.5192), (2.239, 0.449, -0.5192), (2.232, 0.5263, -0.5192), (2.239, 0.6035, -0.5192), (2.262, 0.6778, -0.5192), (2.298, 0.7462, -0.5192), (2.348, 0.8063, -0.5192), (2.408, 0.8555, -0.5192), (2.476, 0.8921, -0.5192), (2.55, 0.9146, -0.5192), (2.628, 0.9222, -0.5192), (2.705, 0.9146, -0.5192), (2.779, 0.8921, -0.5192), (2.848, 0.8555, -0.5192), (2.908, 0.8063, -0.5192), (2.957, 0.7462, -0.5192), (2.994, 0.6778, -0.5192), (3.016, 0.6035, -0.5192), (3.024, 0.5263, -0.5192), (3.016, 0.449, -0.5192), (2.994, 0.3747, -0.5192), (2.957, 0.3063, -0.5192), (2.908, 0.2463, -0.5192), (2.848, 0.197, -0.5192), (2.779, 0.1604, -0.5192), (2.705, 0.1379, -0.5192), (2.628, 0.1303, -0.5192), (2.55, 0.1379, -0.5192), (2.476, 0.1604, -0.5192), (2.408, 0.197, -0.5192), (2.348, 0.2463, -0.5792), (2.298, 0.3063, -0.5792), (2.262, 0.3747, -0.5792), (2.239, 0.449, -0.5792), (2.232, 0.5263, -0.5792), (2.239, 0.6035, -0.5792), (2.262, 0.6778, -0.5792), (2.298, 0.7462, -0.5792), (2.348, 0.8063, -0.5792), (2.408, 0.8555, -0.5792), (2.476, 0.8921, -0.5792), (2.55, 0.9146, -0.5792), (2.628, 0.9222, -0.5792), (2.705, 0.9146, -0.5792), (2.779, 0.8921, -0.5792), (2.848, 0.8555, -0.5792), (2.908, 0.8063, -0.5792), (2.957, 0.7462, -0.5792), (2.994, 0.6778, -0.5792), (3.016, 0.6035, -0.5792), (3.024, 0.5263, -0.5792), (3.016, 0.449, -0.5792), (2.994, 0.3747, -0.5792), (2.957, 0.3063, -0.5792), (2.908, 0.2463, -0.5792), (2.848, 0.197, -0.5792), (2.779, 0.1604, -0.5792), (2.705, 0.1379, -0.5792), (2.628, 0.1303, -0.5792), (2.55, 0.1379, -0.5792), (2.476, 0.1604, -0.5792), (2.408, 0.197, -0.5792), (2.628, 0.5263, -0.5192), (2.628, 0.5263, -0.5792)], [], [(64, 0, 1), (65, 33, 32), (64, 1, 2), (65, 34, 33), (64, 2, 3), (65, 35, 34), (64, 3, 4), (65, 36, 35), (64, 4, 5), (65, 37, 36), (64, 5, 6), (65, 38, 37), (64, 6, 7), (65, 39, 38), (64, 7, 8), (65, 40, 39), (64, 8, 9), (65, 41, 40), (64, 9, 10), (65, 42, 41), (64, 10, 11), (65, 43, 42), (64, 11, 12), (65, 44, 43), (64, 12, 13), (65, 45, 44), (64, 13, 14), (65, 46, 45), (64, 14, 15), (65, 47, 46), (64, 15, 16), (65, 48, 47), (64, 16, 17), (65, 49, 48), (64, 17, 18), (65, 50, 49), (64, 18, 19), (65, 51, 50), (64, 19, 20), (65, 52, 51), (64, 20, 21), (65, 53, 52), (64, 21, 22), (65, 54, 53), (64, 22, 23), (65, 55, 54), (64, 23, 24), (65, 56, 55), (64, 24, 25), (65, 57, 56), (64, 25, 26), (65, 58, 57), (64, 26, 27), (65, 59, 58), (64, 27, 28), (65, 60, 59), (64, 28, 29), (65, 61, 60), (64, 29, 30), (65, 62, 61), (64, 30, 31), (65, 63, 62), (31, 0, 64), (65, 32, 63), (0, 32, 33, 1), (1, 33, 34, 2), (2, 34, 35, 3), (3, 35, 36, 4), (4, 36, 37, 5), (5, 37, 38, 6), (6, 38, 39, 7), (7, 39, 40, 8), (8, 40, 41, 9), (9, 41, 42, 10), (10, 42, 43, 11), (11, 43, 44, 12), (12, 44, 45, 13), (13, 45, 46, 14), (14, 46, 47, 15), (15, 47, 48, 16), (16, 48, 49, 17), (17, 49, 50, 18), (18, 50, 51, 19), (19, 51, 52, 20), (20, 52, 53, 21), (21, 53, 54, 22), (22, 54, 55, 23), (23, 55, 56, 24), (24, 56, 57, 25), (25, 57, 58, 26), (26, 58, 59, 27), (27, 59, 60, 28), (28, 60, 61, 29), (29, 61, 62, 30), (30, 62, 63, 31), (32, 0, 31, 63)])
me_cylinder_009.materials.append(mat_wheel)
me_cylinder_009.use_remesh_preserve_volume = False
me_cylinder_009.use_remesh_preserve_attributes = False
me_cylinder_009.use_mirror_vertex_groups = False
me_cylinder_009.update()
me_cylinder_008 = bpy.data.meshes.new('Cylinder.008')
me_cylinder_008.from_pydata([(13.14, 4.856, -6.082), (13.09, 4.916, -6.082), (13.05, 4.984, -6.082), (13.03, 5.058, -6.082), (13.02, 5.136, -6.082), (13.03, 5.213, -6.082), (13.05, 5.287, -6.082), (13.09, 5.356, -6.082), (13.14, 5.416, -6.082), (13.2, 5.465, -6.082), (13.27, 5.501, -6.082), (13.34, 5.524, -6.082), (13.42, 5.532, -6.082), (13.49, 5.524, -6.082), (13.57, 5.501, -6.082), (13.64, 5.465, -6.082), (13.7, 5.416, -6.082), (13.75, 5.356, -6.082), (13.78, 5.287, -6.082), (13.81, 5.213, -6.082), (13.81, 5.136, -6.082), (13.81, 5.058, -6.082), (13.78, 4.984, -6.082), (13.75, 4.916, -6.082), (13.7, 4.856, -6.082), (13.64, 4.806, -6.082), (13.57, 4.77, -6.082), (13.49, 4.747, -6.082), (13.42, 4.74, -6.082), (13.34, 4.747, -6.082), (13.27, 4.77, -6.082), (13.2, 4.806, -6.082), (13.14, 4.856, 6.458), (13.09, 4.916, 6.458), (13.05, 4.984, 6.458), (13.03, 5.058, 6.458), (13.02, 5.136, 6.458), (13.03, 5.213, 6.458), (13.05, 5.287, 6.458), (13.09, 5.356, 6.458), (13.14, 5.416, 6.458), (13.2, 5.465, 6.458), (13.27, 5.501, 6.458), (13.34, 5.524, 6.458), (13.42, 5.532, 6.458), (13.49, 5.524, 6.458), (13.57, 5.501, 6.458), (13.64, 5.465, 6.458), (13.7, 5.416, 6.458), (13.75, 5.356, 6.458), (13.78, 5.287, 6.458), (13.81, 5.213, 6.458), (13.81, 5.136, 6.458), (13.81, 5.058, 6.458), (13.78, 4.984, 6.458), (13.75, 4.916, 6.458), (13.7, 4.856, 6.458), (13.64, 4.806, 6.458), (13.57, 4.77, 6.458), (13.49, 4.747, 6.458), (13.42, 4.74, 6.458), (13.34, 4.747, 6.458), (13.27, 4.77, 6.458), (13.2, 4.806, 6.458), (13.42, 5.136, -6.082), (13.42, 5.136, 6.458)], [], [(64, 0, 1), (65, 33, 32), (64, 1, 2), (65, 34, 33), (64, 2, 3), (65, 35, 34), (64, 3, 4), (65, 36, 35), (64, 4, 5), (65, 37, 36), (64, 5, 6), (65, 38, 37), (64, 6, 7), (65, 39, 38), (64, 7, 8), (65, 40, 39), (64, 8, 9), (65, 41, 40), (64, 9, 10), (65, 42, 41), (64, 10, 11), (65, 43, 42), (64, 11, 12), (65, 44, 43), (64, 12, 13), (65, 45, 44), (64, 13, 14), (65, 46, 45), (64, 14, 15), (65, 47, 46), (64, 15, 16), (65, 48, 47), (64, 16, 17), (65, 49, 48), (64, 17, 18), (65, 50, 49), (64, 18, 19), (65, 51, 50), (64, 19, 20), (65, 52, 51), (64, 20, 21), (65, 53, 52), (64, 21, 22), (65, 54, 53), (64, 22, 23), (65, 55, 54), (64, 23, 24), (65, 56, 55), (64, 24, 25), (65, 57, 56), (64, 25, 26), (65, 58, 57), (64, 26, 27), (65, 59, 58), (64, 27, 28), (65, 60, 59), (64, 28, 29), (65, 61, 60), (64, 29, 30), (65, 62, 61), (64, 30, 31), (65, 63, 62), (31, 0, 64), (65, 32, 63), (0, 32, 33, 1), (1, 33, 34, 2), (2, 34, 35, 3), (3, 35, 36, 4), (4, 36, 37, 5), (5, 37, 38, 6), (6, 38, 39, 7), (7, 39, 40, 8), (8, 40, 41, 9), (9, 41, 42, 10), (10, 42, 43, 11), (11, 43, 44, 12), (12, 44, 45, 13), (13, 45, 46, 14), (14, 46, 47, 15), (15, 47, 48, 16), (16, 48, 49, 17), (17, 49, 50, 18), (18, 50, 51, 19), (19, 51, 52, 20), (20, 52, 53, 21), (21, 53, 54, 22), (22, 54, 55, 23), (23, 55, 56, 24), (24, 56, 57, 25), (25, 57, 58, 26), (26, 58, 59, 27), (27, 59, 60, 28), (28, 60, 61, 29), (29, 61, 62, 30), (30, 62, 63, 31), (32, 0, 31, 63)])
me_cylinder_008.materials.append(mat_underframe)
me_cylinder_008.use_remesh_preserve_volume = False
me_cylinder_008.use_remesh_preserve_attributes = False
me_cylinder_008.use_mirror_vertex_groups = False
me_cylinder_008.update()
me_cylinder_007 = bpy.data.meshes.new('Cylinder.007')
me_cylinder_007.from_pydata([(25.84, 4.956, -6.082), (25.79, 5.016, -6.082), (25.75, 5.084, -6.082), (25.73, 5.158, -6.082), (25.72, 5.236, -6.082), (25.73, 5.313, -6.082), (25.75, 5.387, -6.082), (25.79, 5.456, -6.082), (25.84, 5.516, -6.082), (25.9, 5.565, -6.082), (25.97, 5.601, -6.082), (26.04, 5.624, -6.082), (26.12, 5.632, -6.082), (26.19, 5.624, -6.082), (26.27, 5.601, -6.082), (26.34, 5.565, -6.082), (26.4, 5.516, -6.082), (26.45, 5.456, -6.082), (26.48, 5.387, -6.082), (26.51, 5.313, -6.082), (26.51, 5.236, -6.082), (26.51, 5.158, -6.082), (26.48, 5.084, -6.082), (26.45, 5.016, -6.082), (26.4, 4.956, -6.082), (26.34, 4.906, -6.082), (26.27, 4.87, -6.082), (26.19, 4.847, -6.082), (26.12, 4.84, -6.082), (26.04, 4.847, -6.082), (25.97, 4.87, -6.082), (25.9, 4.906, -6.082), (25.84, 4.956, 6.458), (25.79, 5.016, 6.458), (25.75, 5.084, 6.458), (25.73, 5.158, 6.458), (25.72, 5.236, 6.458), (25.73, 5.313, 6.458), (25.75, 5.387, 6.458), (25.79, 5.456, 6.458), (25.84, 5.516, 6.458), (25.9, 5.565, 6.458), (25.97, 5.601, 6.458), (26.04, 5.624, 6.458), (26.12, 5.632, 6.458), (26.19, 5.624, 6.458), (26.27, 5.601, 6.458), (26.34, 5.565, 6.458), (26.4, 5.516, 6.458), (26.45, 5.456, 6.458), (26.48, 5.387, 6.458), (26.51, 5.313, 6.458), (26.51, 5.236, 6.458), (26.51, 5.158, 6.458), (26.48, 5.084, 6.458), (26.45, 5.016, 6.458), (26.4, 4.956, 6.458), (26.34, 4.906, 6.458), (26.27, 4.87, 6.458), (26.19, 4.847, 6.458), (26.12, 4.84, 6.458), (26.04, 4.847, 6.458), (25.97, 4.87, 6.458), (25.9, 4.906, 6.458), (26.12, 5.236, -6.082), (26.12, 5.236, 6.458)], [], [(64, 0, 1), (65, 33, 32), (64, 1, 2), (65, 34, 33), (64, 2, 3), (65, 35, 34), (64, 3, 4), (65, 36, 35), (64, 4, 5), (65, 37, 36), (64, 5, 6), (65, 38, 37), (64, 6, 7), (65, 39, 38), (64, 7, 8), (65, 40, 39), (64, 8, 9), (65, 41, 40), (64, 9, 10), (65, 42, 41), (64, 10, 11), (65, 43, 42), (64, 11, 12), (65, 44, 43), (64, 12, 13), (65, 45, 44), (64, 13, 14), (65, 46, 45), (64, 14, 15), (65, 47, 46), (64, 15, 16), (65, 48, 47), (64, 16, 17), (65, 49, 48), (64, 17, 18), (65, 50, 49), (64, 18, 19), (65, 51, 50), (64, 19, 20), (65, 52, 51), (64, 20, 21), (65, 53, 52), (64, 21, 22), (65, 54, 53), (64, 22, 23), (65, 55, 54), (64, 23, 24), (65, 56, 55), (64, 24, 25), (65, 57, 56), (64, 25, 26), (65, 58, 57), (64, 26, 27), (65, 59, 58), (64, 27, 28), (65, 60, 59), (64, 28, 29), (65, 61, 60), (64, 29, 30), (65, 62, 61), (64, 30, 31), (65, 63, 62), (31, 0, 64), (65, 32, 63), (0, 32, 33, 1), (1, 33, 34, 2), (2, 34, 35, 3), (3, 35, 36, 4), (4, 36, 37, 5), (5, 37, 38, 6), (6, 38, 39, 7), (7, 39, 40, 8), (8, 40, 41, 9), (9, 41, 42, 10), (10, 42, 43, 11), (11, 43, 44, 12), (12, 44, 45, 13), (13, 45, 46, 14), (14, 46, 47, 15), (15, 47, 48, 16), (16, 48, 49, 17), (17, 49, 50, 18), (18, 50, 51, 19), (19, 51, 52, 20), (20, 52, 53, 21), (21, 53, 54, 22), (22, 54, 55, 23), (23, 55, 56, 24), (24, 56, 57, 25), (25, 57, 58, 26), (26, 58, 59, 27), (27, 59, 60, 28), (28, 60, 61, 29), (29, 61, 62, 30), (30, 62, 63, 31), (32, 0, 31, 63)])
me_cylinder_007.materials.append(mat_underframe)
me_cylinder_007.use_remesh_preserve_volume = False
me_cylinder_007.use_remesh_preserve_attributes = False
me_cylinder_007.use_mirror_vertex_groups = False
me_cylinder_007.update()
me_cube_044 = bpy.data.meshes.new('Cube.044')
me_cube_044.from_pydata([(0.4233, 0.6522, -2.84), (0.4233, 0.3522, -2.84), (-0.3767, 0.3522, -2.84), (-0.3767, 0.6522, -2.84), (0.4233, 0.6522, -1.14), (0.4233, 0.3522, -1.14), (-0.3767, 0.3522, -1.14), (-0.3767, 0.6522, -1.14)], [], [(0, 1, 2, 3), (4, 7, 6, 5), (0, 4, 5, 1), (1, 5, 6, 2), (2, 6, 7, 3), (4, 0, 3, 7)])
me_cube_044.materials.append(mat_wheel)
me_cube_044.use_remesh_preserve_volume = False
me_cube_044.use_remesh_preserve_attributes = False
me_cube_044.use_mirror_vertex_groups = False
me_cube_044.update()
me_tube_001 = bpy.data.meshes.new('Tube.001')
me_tube_001.from_pydata([(0.2007, 2.158, 0.6337), (0.2288, 2.123, 0.6337), (0.2496, 2.084, 0.6337), (0.2625, 2.042, 0.6337), (0.2668, 1.998, 0.6337), (0.2625, 1.954, 0.6337), (0.2496, 1.912, 0.6337), (0.2288, 1.873, 0.6337), (0.2007, 1.839, 0.6337), (0.1665, 1.81, 0.6337), (0.1275, 1.79, 0.6337), (0.08522, 1.777, 0.6337), (0.04121, 1.772, 0.6337), (-0.002805, 1.777, 0.6337), (-0.04513, 1.79, 0.6337), (-0.08413, 1.81, 0.6337), (-0.1183, 1.839, 0.6337), (-0.1464, 1.873, 0.6337), (-0.1672, 1.912, 0.6337), (-0.1801, 1.954, 0.6337), (-0.1844, 1.998, 0.6337), (-0.1801, 2.042, 0.6337), (-0.1672, 2.084, 0.6337), (-0.1464, 2.123, 0.6337), (-0.1183, 2.158, 0.6337), (-0.08413, 2.186, 0.6337), (-0.04513, 2.206, 0.6337), (-0.002805, 2.219, 0.6337), (0.04121, 2.224, 0.6337), (0.08522, 2.219, 0.6337), (0.1275, 2.206, 0.6337), (0.1665, 2.186, 0.6337), (0.2007, 2.158, 0.9528), (0.2288, 2.123, 0.9528), (0.2496, 2.084, 0.9528), (0.2625, 2.042, 0.9528), (0.2668, 1.998, 0.9528), (0.2625, 1.954, 0.9528), (0.2496, 1.912, 0.9528), (0.2288, 1.873, 0.9528), (0.2007, 1.839, 0.9528), (0.1665, 1.81, 0.9528), (0.1275, 1.79, 0.9528), (0.08522, 1.777, 0.9528), (0.04121, 1.772, 0.9528), (-0.002805, 1.777, 0.9528), (-0.04513, 1.79, 0.9528), (-0.08413, 1.81, 0.9528), (-0.1183, 1.839, 0.9528), (-0.1464, 1.873, 0.9528), (-0.1672, 1.912, 0.9528), (-0.1801, 1.954, 0.9528), (-0.1844, 1.998, 0.9528), (-0.1801, 2.042, 0.9528), (-0.1672, 2.084, 0.9528), (-0.1464, 2.123, 0.9528), (-0.1183, 2.158, 0.9528), (-0.08413, 2.186, 0.9528), (-0.04513, 2.206, 0.9528), (-0.002807, 2.219, 0.9528), (0.0412, 2.224, 0.9528), (0.08522, 2.219, 0.9528), (0.1275, 2.206, 0.9528), (0.1665, 2.186, 0.9528)], [], [(0, 32, 33, 1), (1, 33, 34, 2), (2, 34, 35, 3), (3, 35, 36, 4), (4, 36, 37, 5), (5, 37, 38, 6), (6, 38, 39, 7), (7, 39, 40, 8), (8, 40, 41, 9), (9, 41, 42, 10), (10, 42, 43, 11), (11, 43, 44, 12), (12, 44, 45, 13), (13, 45, 46, 14), (14, 46, 47, 15), (15, 47, 48, 16), (16, 48, 49, 17), (17, 49, 50, 18), (18, 50, 51, 19), (19, 51, 52, 20), (20, 52, 53, 21), (21, 53, 54, 22), (22, 54, 55, 23), (23, 55, 56, 24), (24, 56, 57, 25), (25, 57, 58, 26), (26, 58, 59, 27), (27, 59, 60, 28), (28, 60, 61, 29), (29, 61, 62, 30), (30, 62, 63, 31), (32, 0, 31, 63)])
me_tube_001.materials.append(mat_underframe)
me_tube_001.use_remesh_preserve_volume = False
me_tube_001.use_remesh_preserve_attributes = False
me_tube_001.use_mirror_vertex_groups = False
me_tube_001.update()
me_cylinder_006 = bpy.data.meshes.new('Cylinder.006')
me_cylinder_006.from_pydata([(-34.16, 4.956, -6.082), (-34.21, 5.016, -6.082), (-34.25, 5.084, -6.082), (-34.27, 5.158, -6.082), (-34.28, 5.236, -6.082), (-34.27, 5.313, -6.082), (-34.25, 5.387, -6.082), (-34.21, 5.456, -6.082), (-34.16, 5.516, -6.082), (-34.1, 5.565, -6.082), (-34.03, 5.601, -6.082), (-33.96, 5.624, -6.082), (-33.88, 5.632, -6.082), (-33.81, 5.624, -6.082), (-33.73, 5.601, -6.082), (-33.66, 5.565, -6.082), (-33.6, 5.516, -6.082), (-33.55, 5.456, -6.082), (-33.52, 5.387, -6.082), (-33.49, 5.313, -6.082), (-33.49, 5.236, -6.082), (-33.49, 5.158, -6.082), (-33.52, 5.084, -6.082), (-33.55, 5.016, -6.082), (-33.6, 4.956, -6.082), (-33.66, 4.906, -6.082), (-33.73, 4.87, -6.082), (-33.81, 4.847, -6.082), (-33.88, 4.84, -6.082), (-33.96, 4.847, -6.082), (-34.03, 4.87, -6.082), (-34.1, 4.906, -6.082), (-34.16, 4.956, 6.458), (-34.21, 5.016, 6.458), (-34.25, 5.084, 6.458), (-34.27, 5.158, 6.458), (-34.28, 5.236, 6.458), (-34.27, 5.313, 6.458), (-34.25, 5.387, 6.458), (-34.21, 5.456, 6.458), (-34.16, 5.516, 6.458), (-34.1, 5.565, 6.458), (-34.03, 5.601, 6.458), (-33.96, 5.624, 6.458), (-33.88, 5.632, 6.458), (-33.81, 5.624, 6.458), (-33.73, 5.601, 6.458), (-33.66, 5.565, 6.458), (-33.6, 5.516, 6.458), (-33.55, 5.456, 6.458), (-33.52, 5.387, 6.458), (-33.49, 5.313, 6.458), (-33.49, 5.236, 6.458), (-33.49, 5.158, 6.458), (-33.52, 5.084, 6.458), (-33.55, 5.016, 6.458), (-33.6, 4.956, 6.458), (-33.66, 4.906, 6.458), (-33.73, 4.87, 6.458), (-33.81, 4.847, 6.458), (-33.88, 4.84, 6.458), (-33.96, 4.847, 6.458), (-34.03, 4.87, 6.458), (-34.1, 4.906, 6.458), (-33.88, 5.236, -6.082), (-33.88, 5.236, 6.458)], [], [(64, 0, 1), (65, 33, 32), (64, 1, 2), (65, 34, 33), (64, 2, 3), (65, 35, 34), (64, 3, 4), (65, 36, 35), (64, 4, 5), (65, 37, 36), (64, 5, 6), (65, 38, 37), (64, 6, 7), (65, 39, 38), (64, 7, 8), (65, 40, 39), (64, 8, 9), (65, 41, 40), (64, 9, 10), (65, 42, 41), (64, 10, 11), (65, 43, 42), (64, 11, 12), (65, 44, 43), (64, 12, 13), (65, 45, 44), (64, 13, 14), (65, 46, 45), (64, 14, 15), (65, 47, 46), (64, 15, 16), (65, 48, 47), (64, 16, 17), (65, 49, 48), (64, 17, 18), (65, 50, 49), (64, 18, 19), (65, 51, 50), (64, 19, 20), (65, 52, 51), (64, 20, 21), (65, 53, 52), (64, 21, 22), (65, 54, 53), (64, 22, 23), (65, 55, 54), (64, 23, 24), (65, 56, 55), (64, 24, 25), (65, 57, 56), (64, 25, 26), (65, 58, 57), (64, 26, 27), (65, 59, 58), (64, 27, 28), (65, 60, 59), (64, 28, 29), (65, 61, 60), (64, 29, 30), (65, 62, 61), (64, 30, 31), (65, 63, 62), (31, 0, 64), (65, 32, 63), (0, 32, 33, 1), (1, 33, 34, 2), (2, 34, 35, 3), (3, 35, 36, 4), (4, 36, 37, 5), (5, 37, 38, 6), (6, 38, 39, 7), (7, 39, 40, 8), (8, 40, 41, 9), (9, 41, 42, 10), (10, 42, 43, 11), (11, 43, 44, 12), (12, 44, 45, 13), (13, 45, 46, 14), (14, 46, 47, 15), (15, 47, 48, 16), (16, 48, 49, 17), (17, 49, 50, 18), (18, 50, 51, 19), (19, 51, 52, 20), (20, 52, 53, 21), (21, 53, 54, 22), (22, 54, 55, 23), (23, 55, 56, 24), (24, 56, 57, 25), (25, 57, 58, 26), (26, 58, 59, 27), (27, 59, 60, 28), (28, 60, 61, 29), (29, 61, 62, 30), (30, 62, 63, 31), (32, 0, 31, 63)])
me_cylinder_006.materials.append(mat_underframe)
me_cylinder_006.use_remesh_preserve_volume = False
me_cylinder_006.use_remesh_preserve_attributes = False
me_cylinder_006.use_mirror_vertex_groups = False
me_cylinder_006.update()
me_cylinder_003 = bpy.data.meshes.new('Cylinder.003')
me_cylinder_003.from_pydata([(-3.652, 0.2463, -0.5192), (-3.702, 0.3063, -0.5192), (-3.738, 0.3747, -0.5192), (-3.761, 0.449, -0.5192), (-3.768, 0.5263, -0.5192), (-3.761, 0.6035, -0.5192), (-3.738, 0.6778, -0.5192), (-3.702, 0.7462, -0.5192), (-3.652, 0.8063, -0.5192), (-3.592, 0.8555, -0.5192), (-3.524, 0.8921, -0.5192), (-3.45, 0.9146, -0.5192), (-3.372, 0.9222, -0.5192), (-3.295, 0.9146, -0.5192), (-3.221, 0.8921, -0.5192), (-3.152, 0.8555, -0.5192), (-3.092, 0.8063, -0.5192), (-3.043, 0.7462, -0.5192), (-3.006, 0.6778, -0.5192), (-2.984, 0.6035, -0.5192), (-2.976, 0.5263, -0.5192), (-2.984, 0.449, -0.5192), (-3.006, 0.3747, -0.5192), (-3.043, 0.3063, -0.5192), (-3.092, 0.2463, -0.5192), (-3.152, 0.197, -0.5192), (-3.221, 0.1604, -0.5192), (-3.295, 0.1379, -0.5192), (-3.372, 0.1303, -0.5192), (-3.45, 0.1379, -0.5192), (-3.524, 0.1604, -0.5192), (-3.592, 0.197, -0.5192), (-3.652, 0.2463, -0.5792), (-3.702, 0.3063, -0.5792), (-3.738, 0.3747, -0.5792), (-3.761, 0.449, -0.5792), (-3.768, 0.5263, -0.5792), (-3.761, 0.6035, -0.5792), (-3.738, 0.6778, -0.5792), (-3.702, 0.7462, -0.5792), (-3.652, 0.8063, -0.5792), (-3.592, 0.8555, -0.5792), (-3.524, 0.8921, -0.5792), (-3.45, 0.9146, -0.5792), (-3.372, 0.9222, -0.5792), (-3.295, 0.9146, -0.5792), (-3.221, 0.8921, -0.5792), (-3.152, 0.8555, -0.5792), (-3.092, 0.8063, -0.5792), (-3.043, 0.7462, -0.5792), (-3.006, 0.6778, -0.5792), (-2.984, 0.6035, -0.5792), (-2.976, 0.5263, -0.5792), (-2.984, 0.449, -0.5792), (-3.006, 0.3747, -0.5792), (-3.043, 0.3063, -0.5792), (-3.092, 0.2463, -0.5792), (-3.152, 0.197, -0.5792), (-3.221, 0.1604, -0.5792), (-3.295, 0.1379, -0.5792), (-3.372, 0.1303, -0.5792), (-3.45, 0.1379, -0.5792), (-3.524, 0.1604, -0.5792), (-3.592, 0.197, -0.5792), (-3.372, 0.5263, -0.5192), (-3.372, 0.5263, -0.5792)], [], [(64, 0, 1), (65, 33, 32), (64, 1, 2), (65, 34, 33), (64, 2, 3), (65, 35, 34), (64, 3, 4), (65, 36, 35), (64, 4, 5), (65, 37, 36), (64, 5, 6), (65, 38, 37), (64, 6, 7), (65, 39, 38), (64, 7, 8), (65, 40, 39), (64, 8, 9), (65, 41, 40), (64, 9, 10), (65, 42, 41), (64, 10, 11), (65, 43, 42), (64, 11, 12), (65, 44, 43), (64, 12, 13), (65, 45, 44), (64, 13, 14), (65, 46, 45), (64, 14, 15), (65, 47, 46), (64, 15, 16), (65, 48, 47), (64, 16, 17), (65, 49, 48), (64, 17, 18), (65, 50, 49), (64, 18, 19), (65, 51, 50), (64, 19, 20), (65, 52, 51), (64, 20, 21), (65, 53, 52), (64, 21, 22), (65, 54, 53), (64, 22, 23), (65, 55, 54), (64, 23, 24), (65, 56, 55), (64, 24, 25), (65, 57, 56), (64, 25, 26), (65, 58, 57), (64, 26, 27), (65, 59, 58), (64, 27, 28), (65, 60, 59), (64, 28, 29), (65, 61, 60), (64, 29, 30), (65, 62, 61), (64, 30, 31), (65, 63, 62), (31, 0, 64), (65, 32, 63), (0, 32, 33, 1), (1, 33, 34, 2), (2, 34, 35, 3), (3, 35, 36, 4), (4, 36, 37, 5), (5, 37, 38, 6), (6, 38, 39, 7), (7, 39, 40, 8), (8, 40, 41, 9), (9, 41, 42, 10), (10, 42, 43, 11), (11, 43, 44, 12), (12, 44, 45, 13), (13, 45, 46, 14), (14, 46, 47, 15), (15, 47, 48, 16), (16, 48, 49, 17), (17, 49, 50, 18), (18, 50, 51, 19), (19, 51, 52, 20), (20, 52, 53, 21), (21, 53, 54, 22), (22, 54, 55, 23), (23, 55, 56, 24), (24, 56, 57, 25), (25, 57, 58, 26), (26, 58, 59, 27), (27, 59, 60, 28), (28, 60, 61, 29), (29, 61, 62, 30), (30, 62, 63, 31), (32, 0, 31, 63)])
me_cylinder_003.materials.append(mat_wheel)
me_cylinder_003.use_remesh_preserve_volume = False
me_cylinder_003.use_remesh_preserve_attributes = False
me_cylinder_003.use_mirror_vertex_groups = False
me_cylinder_003.update()
me_cylinder = bpy.data.meshes.new('Cylinder')
me_cylinder.from_pydata([(-3.652, 0.2427, 0.6139), (-3.702, 0.3027, 0.6139), (-3.738, 0.3712, 0.6139), (-3.761, 0.4455, 0.6139), (-3.768, 0.5227, 0.6139), (-3.761, 0.6, 0.6139), (-3.738, 0.6742, 0.6139), (-3.702, 0.7427, 0.6139), (-3.652, 0.8027, 0.6139), (-3.592, 0.852, 0.6139), (-3.524, 0.8885, 0.6139), (-3.45, 0.9111, 0.6139), (-3.372, 0.9187, 0.6139), (-3.295, 0.9111, 0.6139), (-3.221, 0.8885, 0.6139), (-3.152, 0.852, 0.6139), (-3.092, 0.8027, 0.6139), (-3.043, 0.7427, 0.6139), (-3.006, 0.6742, 0.6139), (-2.984, 0.6, 0.6139), (-2.976, 0.5227, 0.6139), (-2.984, 0.4455, 0.6139), (-3.006, 0.3712, 0.6139), (-3.043, 0.3027, 0.6139), (-3.092, 0.2427, 0.6139), (-3.152, 0.1935, 0.6139), (-3.221, 0.1569, 0.6139), (-3.295, 0.1343, 0.6139), (-3.372, 0.1267, 0.6139), (-3.45, 0.1343, 0.6139), (-3.524, 0.1569, 0.6139), (-3.592, 0.1935, 0.6139), (-3.652, 0.2427, 0.5539), (-3.702, 0.3027, 0.5539), (-3.738, 0.3712, 0.5539), (-3.761, 0.4455, 0.5539), (-3.768, 0.5227, 0.5539), (-3.761, 0.6, 0.5539), (-3.738, 0.6742, 0.5539), (-3.702, 0.7427, 0.5539), (-3.652, 0.8027, 0.5539), (-3.592, 0.852, 0.5539), (-3.524, 0.8885, 0.5539), (-3.45, 0.9111, 0.5539), (-3.372, 0.9187, 0.5539), (-3.295, 0.9111, 0.5539), (-3.221, 0.8885, 0.5539), (-3.152, 0.852, 0.5539), (-3.092, 0.8027, 0.5539), (-3.043, 0.7427, 0.5539), (-3.006, 0.6742, 0.5539), (-2.984, 0.6, 0.5539), (-2.976, 0.5227, 0.5539), (-2.984, 0.4455, 0.5539), (-3.006, 0.3712, 0.5539), (-3.043, 0.3027, 0.5539), (-3.092, 0.2427, 0.5539), (-3.152, 0.1935, 0.5539), (-3.221, 0.1569, 0.5539), (-3.295, 0.1343, 0.5539), (-3.372, 0.1267, 0.5539), (-3.45, 0.1343, 0.5539), (-3.524, 0.1569, 0.5539), (-3.592, 0.1935, 0.5539), (-3.372, 0.5227, 0.6139), (-3.372, 0.5227, 0.5539)], [], [(64, 0, 1), (65, 33, 32), (64, 1, 2), (65, 34, 33), (64, 2, 3), (65, 35, 34), (64, 3, 4), (65, 36, 35), (64, 4, 5), (65, 37, 36), (64, 5, 6), (65, 38, 37), (64, 6, 7), (65, 39, 38), (64, 7, 8), (65, 40, 39), (64, 8, 9), (65, 41, 40), (64, 9, 10), (65, 42, 41), (64, 10, 11), (65, 43, 42), (64, 11, 12), (65, 44, 43), (64, 12, 13), (65, 45, 44), (64, 13, 14), (65, 46, 45), (64, 14, 15), (65, 47, 46), (64, 15, 16), (65, 48, 47), (64, 16, 17), (65, 49, 48), (64, 17, 18), (65, 50, 49), (64, 18, 19), (65, 51, 50), (64, 19, 20), (65, 52, 51), (64, 20, 21), (65, 53, 52), (64, 21, 22), (65, 54, 53), (64, 22, 23), (65, 55, 54), (64, 23, 24), (65, 56, 55), (64, 24, 25), (65, 57, 56), (64, 25, 26), (65, 58, 57), (64, 26, 27), (65, 59, 58), (64, 27, 28), (65, 60, 59), (64, 28, 29), (65, 61, 60), (64, 29, 30), (65, 62, 61), (64, 30, 31), (65, 63, 62), (31, 0, 64), (65, 32, 63), (0, 32, 33, 1), (1, 33, 34, 2), (2, 34, 35, 3), (3, 35, 36, 4), (4, 36, 37, 5), (5, 37, 38, 6), (6, 38, 39, 7), (7, 39, 40, 8), (8, 40, 41, 9), (9, 41, 42, 10), (10, 42, 43, 11), (11, 43, 44, 12), (12, 44, 45, 13), (13, 45, 46, 14), (14, 46, 47, 15), (15, 47, 48, 16), (16, 48, 49, 17), (17, 49, 50, 18), (18, 50, 51, 19), (19, 51, 52, 20), (20, 52, 53, 21), (21, 53, 54, 22), (22, 54, 55, 23), (23, 55, 56, 24), (24, 56, 57, 25), (25, 57, 58, 26), (26, 58, 59, 27), (27, 59, 60, 28), (28, 60, 61, 29), (29, 61, 62, 30), (30, 62, 63, 31), (32, 0, 31, 63)])
me_cylinder.materials.append(mat_wheel)
me_cylinder.use_remesh_preserve_volume = False
me_cylinder.use_remesh_preserve_attributes = False
me_cylinder.use_mirror_vertex_groups = False
me_cylinder.update()
me_sphere = bpy.data.meshes.new('Sphere')
me_sphere.from_pydata([(-1.333e-06, 1.25e-06, 31.62), (-22.88, 16.62, 14.14), (8.74, 26.9, 14.14), (28.28, 4.856e-07, 14.14), (-8.74, 26.9, -14.14), (22.88, 16.62, -14.14), (-28.28, -7.508e-07, -14.14), (1.432e-06, -1.515e-06, -31.62), (-13.45, 9.772, 26.9), (5.137, 15.81, 26.9), (-8.313, 25.58, 16.63), (-26.9, 5.941e-07, 16.63), (16.63, 1.043e-06, 26.9), (21.76, 15.81, 16.63), (-30.08, 9.772, -1.941e-06), (-18.59, 25.58, -2.13e-06), (4.973e-08, 31.62, -1.581e-06), (18.59, 25.58, -5.047e-07), (30.08, 9.772, 6.886e-07), (-21.76, 15.81, -16.63), (8.313, 25.58, -16.63), (26.9, -8.593e-07, -16.63), (-16.63, -1.308e-06, -26.9), (-5.137, 15.81, -26.9), (13.45, 9.772, -26.9), (-24.33, 17.68, -2.035e-06), (-20.73, 21.1, 7.071), (-21.46, 21.63, -2.082e-06), (-19.66, 23.34, 3.536), (-22.53, 19.39, 3.536), (-22.9, 19.65, -2.059e-06), (-20.02, 23.61, -2.106e-06), (-20.2, 22.22, 5.303), (-19.12, 24.46, 1.768), (-21.63, 20.25, 5.303), (-23.43, 18.53, 1.768), (-20.56, 22.49, 1.768), (-21.1, 21.37, 3.536), (-22.0, 20.51, 1.768), (-22.18, 20.64, -2.071e-06), (-20.74, 22.62, -2.094e-06), (-19.93, 22.78, 4.419), (-19.39, 23.9, 2.652), (-22.08, 19.82, 4.419), (-22.98, 18.96, 2.652), (-21.01, 22.06, 0.8839), (-20.11, 22.92, 2.652), (-21.82, 20.38, 3.536), (-20.38, 22.36, 3.536), (-21.73, 21.07, 0.8839), (-22.26, 19.95, 2.652), (-20.29, 23.05, 0.8839), (-19.57, 24.04, 0.8839), (-19.84, 23.48, 1.768), (-20.83, 21.93, 2.652), (-21.55, 20.94, 2.652), (-21.28, 21.5, 1.768), (-23.16, 19.09, 0.8839), (-22.45, 20.08, 0.8839), (-22.71, 19.52, 1.768), (-21.37, 20.81, 4.419), (-20.65, 21.8, 4.419), (-20.92, 21.24, 5.303), (-6.725, 4.886, 29.26), (-18.17, 13.2, 20.52), (2.569, 7.906, 29.26), (6.939, 21.36, 20.52), (0.2137, 26.24, 15.38), (-15.6, 21.1, 15.38), (-24.89, 8.312, 15.38), (-29.18, 4.886, -7.071), (-26.48, 13.2, 7.071), (-13.66, 26.24, -7.071), (4.37, 29.26, 7.071), (-4.37, 29.26, -7.071), (13.66, 26.24, 7.071), (20.73, 21.1, -7.071), (-25.02, 7.906, -15.38), (-15.25, 21.36, -15.38), (-0.2137, 26.24, -15.38), (15.6, 21.1, -15.38), (-22.45, -1.03e-06, -20.52), (-8.313, -1.412e-06, -29.26), (-6.939, 21.36, -20.52), (-2.569, 7.906, -29.26), (18.17, 13.2, -20.52), (6.725, 4.886, -29.26), (-10.88, 17.68, 21.76), (-4.156, 12.79, 26.9), (-1.588, 20.7, 21.76), (-20.17, 4.886, 21.76), (-28.49, 4.886, 8.313), (-4.156, 28.6, 8.313), (-13.45, 25.58, 8.313), (-9.294, 28.6, -1.855e-06), (-25.92, 12.79, -8.313), (-20.17, 20.7, -8.313), (4.156, 28.6, -8.313), (9.294, 28.6, -1.043e-06), (13.45, 25.58, -8.313), (-13.45, 15.81, -21.76), (-19.19, 7.906, -21.76), (-10.88, 7.906, -26.9), (10.88, 17.68, -21.76), (1.588, 20.7, -21.76), (4.156, 12.79, -26.9), (-19.08, 24.81, 0.4419)], [], [(9, 13, 12), (3, 12, 13), (18, 3, 13), (13, 17, 18), (21, 18, 5), (30, 25, 19), (26, 32, 10), (25, 35, 1), (34, 26, 1), (31, 40, 19), (40, 27, 19), (27, 39, 19), (39, 30, 19), (32, 41, 10), (41, 28, 10), (28, 42, 10), (42, 33, 10), (51, 36, 45), (45, 40, 51), (31, 51, 40), (40, 45, 27), (51, 31, 52), (52, 53, 51), (36, 51, 53), (53, 52, 33), (42, 28, 46), (46, 53, 42), (33, 42, 53), (53, 46, 36), (54, 36, 46), (46, 48, 54), (37, 54, 48), (48, 46, 28), (54, 37, 55), (55, 56, 54), (36, 54, 56), (56, 55, 38), (49, 27, 45), (45, 56, 49), (38, 49, 56), (56, 45, 36), (50, 38, 55), (55, 47, 50), (29, 50, 47), (47, 55, 37), (30, 57, 25), (57, 35, 25), (57, 30, 58), (58, 59, 57), (35, 57, 59), (59, 58, 38), (50, 29, 44), (44, 59, 50), (38, 50, 59), (59, 44, 35), (49, 38, 58), (58, 39, 49), (27, 49, 39), (39, 58, 30), (60, 34, 43), (43, 47, 60), (37, 60, 47), (47, 43, 29), (60, 37, 61), (61, 62, 60), (34, 60, 62), (62, 61, 32), (34, 62, 26), (62, 32, 26), (41, 32, 61), (61, 48, 41), (28, 41, 48), (48, 61, 37), (35, 44, 1), (44, 29, 1), (29, 43, 1), (43, 34, 1), (68, 10, 87), (87, 64, 68), (1, 68, 64), (64, 87, 8), (88, 8, 87), (87, 89, 88), (9, 88, 89), (89, 87, 10), (67, 2, 66), (66, 89, 67), (10, 67, 89), (89, 66, 9), (88, 9, 65), (65, 63, 88), (8, 88, 63), (65, 0, 63), (90, 11, 69), (69, 64, 90), (8, 90, 64), (64, 69, 1), (9, 66, 13), (66, 2, 13), (0, 65, 12), (65, 9, 12), (91, 14, 71), (71, 69, 91), (11, 91, 69), (69, 71, 1), (92, 16, 73), (73, 67, 92), (10, 92, 67), (67, 73, 2), (92, 10, 93), (93, 94, 92), (16, 92, 94), (94, 93, 15), (72, 4, 74), (74, 94, 72), (15, 72, 94), (94, 74, 16), (17, 76, 18), (76, 5, 18), (2, 75, 13), (75, 17, 13), (77, 19, 95), (95, 70, 77), (6, 77, 70), (70, 95, 14), (78, 4, 72), (72, 96, 78), (19, 78, 96), (96, 72, 15), (79, 20, 97), (97, 74, 79), (4, 79, 74), (74, 97, 16), (98, 16, 97), (97, 99, 98), (17, 98, 99), (99, 97, 20), (80, 5, 76), (76, 99, 80), (20, 80, 99), (99, 76, 17), (98, 17, 75), (75, 73, 98), (16, 98, 73), (73, 75, 2), (100, 23, 83), (83, 78, 100), (19, 100, 78), (78, 83, 4), (100, 19, 101), (101, 102, 100), (23, 100, 102), (102, 101, 22), (82, 7, 84), (84, 102, 82), (22, 82, 102), (102, 84, 23), (81, 22, 101), (101, 77, 81), (6, 81, 77), (77, 101, 19), (103, 24, 85), (85, 80, 103), (20, 103, 80), (80, 85, 5), (103, 20, 104), (104, 105, 103), (24, 103, 105), (105, 104, 23), (84, 7, 86), (86, 105, 84), (23, 84, 105), (105, 86, 24), (83, 23, 104), (104, 79, 83), (4, 83, 79), (79, 104, 20), (5, 85, 21), (85, 24, 21), (14, 95, 25), (95, 19, 25), (1, 71, 25), (71, 14, 25), (10, 68, 26), (68, 1, 26), (19, 96, 31), (96, 15, 31), (15, 93, 33), (93, 10, 33), (52, 106, 33), (106, 15, 33), (15, 106, 31), (106, 52, 31)])
me_sphere.use_remesh_preserve_volume = False
me_sphere.use_remesh_preserve_attributes = False
me_sphere.use_mirror_vertex_groups = False
me_sphere.update()

# ---- objects
ob_plane_005 = bpy.data.objects.new('Plane.005', me_plane_054)
ob_plane_003 = bpy.data.objects.new('Plane.003', me_plane_053)
ob_plane_036 = bpy.data.objects.new('Plane.036', me_plane_052)
ob_plane_035 = bpy.data.objects.new('Plane.035', me_plane_051)
ob_plane_034 = bpy.data.objects.new('Plane.034', me_plane_050)
ob_plane_033 = bpy.data.objects.new('Plane.033', me_plane_049)
ob_plane_032 = bpy.data.objects.new('Plane.032', me_plane_048)
ob_plane_028 = bpy.data.objects.new('Plane.028', me_plane_047)
ob_plane_013 = bpy.data.objects.new('Plane.013', me_plane_046)
ob_plane_002 = bpy.data.objects.new('Plane.002', me_plane_045)
ob_plane = bpy.data.objects.new('Plane', me_plane_044)
ob_plane_031 = bpy.data.objects.new('Plane.031', me_plane_043)
ob_plane_030 = bpy.data.objects.new('Plane.030', me_plane_042)
ob_plane_029 = bpy.data.objects.new('Plane.029', me_plane_041)
ob_plane_027 = bpy.data.objects.new('Plane.027', me_plane_039)
ob_plane_026 = bpy.data.objects.new('Plane.026', me_plane_038)
ob_plane_025 = bpy.data.objects.new('Plane.025', me_plane_037)
ob_plane_024 = bpy.data.objects.new('Plane.024', me_plane_036)
ob_plane_023 = bpy.data.objects.new('Plane.023', me_plane_035)
ob_plane_022 = bpy.data.objects.new('Plane.022', me_plane_034)
ob_plane_021 = bpy.data.objects.new('Plane.021', me_plane_033)
ob_plane_020 = bpy.data.objects.new('Plane.020', me_plane_032)
ob_plane_019 = bpy.data.objects.new('Plane.019', me_plane_031)
ob_plane_018 = bpy.data.objects.new('Plane.018', me_plane_030)
ob_plane_017 = bpy.data.objects.new('Plane.017', me_plane_029)
ob_plane_016 = bpy.data.objects.new('Plane.016', me_plane_028)
ob_cube_004 = bpy.data.objects.new('Cube.004', me_cube_048)
ob_cube_003 = bpy.data.objects.new('Cube.003', me_cube_047)
ob_cube_002 = bpy.data.objects.new('Cube.002', me_cube_046)
ob_cube_001 = bpy.data.objects.new('Cube.001', me_cube_045)
ob_cube = bpy.data.objects.new('Cube', me_cube_004)
ob_plane_015 = bpy.data.objects.new('Plane.015', me_plane_027)
ob_plane_008 = bpy.data.objects.new('Plane.008', me_plane_025)
ob_plane_007 = bpy.data.objects.new('Plane.007', me_plane_024)
ob_plane_006 = bpy.data.objects.new('Plane.006', me_plane_023)
ob_plane_009 = bpy.data.objects.new('Plane.009', me_plane_022)
ob_plane_014 = bpy.data.objects.new('Plane.014', me_plane_020)
ob_plane_012 = bpy.data.objects.new('Plane.012', me_plane_017)
ob_plane_011 = bpy.data.objects.new('Plane.011', me_plane_016)
ob_plane_010 = bpy.data.objects.new('Plane.010', me_plane_015)
ob_plane_004 = bpy.data.objects.new('Plane.004', me_plane_009)
ob_plane_001 = bpy.data.objects.new('Plane.001', me_plane_007)
ob_cylinder_011 = bpy.data.objects.new('Cylinder.011', me_cylinder_012)
ob_cylinder_010 = bpy.data.objects.new('Cylinder.010', me_cylinder_011)
ob_cylinder_009 = bpy.data.objects.new('Cylinder.009', me_cylinder_010)
ob_cylinder_008 = bpy.data.objects.new('Cylinder.008', me_cylinder_009)
ob_cylinder_007 = bpy.data.objects.new('Cylinder.007', me_cylinder_008)
ob_cylinder_006 = bpy.data.objects.new('Cylinder.006', me_cylinder_007)
ob_cube_043 = bpy.data.objects.new('Cube.043', me_cube_044)
ob_tube_001 = bpy.data.objects.new('Tube.001', me_tube_001)
ob_cylinder_005 = bpy.data.objects.new('Cylinder.005', me_cylinder_006)
ob_cylinder_003 = bpy.data.objects.new('Cylinder.003', me_cylinder_003)
ob_cylinder = bpy.data.objects.new('Cylinder', me_cylinder)
ob_camera = bpy.data.objects.new('Camera', cam_camera_001)
ob_sphere = bpy.data.objects.new('Sphere', me_sphere)
ob_lamp_001 = bpy.data.objects.new('Lamp.001', light_lamp)

# ---- transforms, parenting, visibility, modifiers, constraints
ob_plane_005.location = (2.571e-06, 1.68e-06, -2.049e-07)
ob_plane_005.rotation_euler = (1.571, -0.0, 1.571)
ob_plane_005.scale = (1.0, 1.0, -1.0)
ob_plane_005.lock_rotations_4d = False
ob_plane_005.empty_display_type = 'ARROWS'
ob_plane_005.color = (0.0, 0.0, 0.0, 1.0)
ob_plane_005.lineart.crease_threshold = 0.0
ob_plane_003.location = (2.571e-06, 1.68e-06, -2.049e-07)
ob_plane_003.rotation_euler = (1.571, -0.0, -1.571)
ob_plane_003.lock_rotations_4d = False
ob_plane_003.empty_display_type = 'ARROWS'
ob_plane_003.color = (0.0, 0.0, 0.0, 1.0)
ob_plane_003.lineart.crease_threshold = 0.0
ob_plane_036.location = (2.623e-06, 1.669e-06, -2.049e-07)
ob_plane_036.rotation_euler = (1.571, -0.0, 1.571)
ob_plane_036.lock_rotations_4d = False
ob_plane_036.empty_display_type = 'ARROWS'
ob_plane_036.color = (0.0, 0.0, 0.0, 1.0)
ob_plane_036.lineart.crease_threshold = 0.0
ob_plane_035.location = (2.571e-06, 1.68e-06, -2.049e-07)
ob_plane_035.rotation_euler = (1.571, -0.0, -1.571)
ob_plane_035.lock_rotations_4d = False
ob_plane_035.empty_display_type = 'ARROWS'
ob_plane_035.color = (0.0, 0.0, 0.0, 1.0)
ob_plane_035.lineart.crease_threshold = 0.0
ob_plane_034.location = (2.571e-06, 1.68e-06, -2.049e-07)
ob_plane_034.rotation_euler = (1.571, -0.0, -1.571)
ob_plane_034.scale = (1.0, 1.0, -1.0)
ob_plane_034.lock_rotations_4d = False
ob_plane_034.empty_display_type = 'ARROWS'
ob_plane_034.color = (0.0, 0.0, 0.0, 1.0)
ob_plane_034.lineart.crease_threshold = 0.0
ob_plane_033.location = (2.571e-06, 1.68e-06, -2.049e-07)
ob_plane_033.rotation_euler = (1.571, -0.0, -1.571)
ob_plane_033.scale = (1.0, 1.0, -1.0)
ob_plane_033.lock_rotations_4d = False
ob_plane_033.empty_display_type = 'ARROWS'
ob_plane_033.color = (0.0, 0.0, 0.0, 1.0)
ob_plane_033.lineart.crease_threshold = 0.0
ob_plane_032.location = (2.57e-06, 1.68e-06, -2.049e-07)
ob_plane_032.rotation_euler = (1.571, -0.0, -1.571)
ob_plane_032.scale = (1.0, 1.0, -1.0)
ob_plane_032.lock_rotations_4d = False
ob_plane_032.empty_display_type = 'ARROWS'
ob_plane_032.color = (0.0, 0.0, 0.0, 1.0)
ob_plane_032.lineart.crease_threshold = 0.0
ob_plane_028.location = (0.0, 0.0, 0.0)
ob_plane_028.rotation_euler = (1.571, -0.0, -1.571)
ob_plane_028.scale = (1.0, 1.0, -1.0)
ob_plane_028.lock_rotations_4d = False
ob_plane_028.empty_display_type = 'ARROWS'
ob_plane_028.color = (0.0, 0.0, 0.0, 1.0)
ob_plane_028.lineart.crease_threshold = 0.0
ob_plane_013.location = (2.571e-06, 1.68e-06, -2.049e-07)
ob_plane_013.rotation_euler = (1.571, -0.0, -1.571)
ob_plane_013.scale = (1.0, 1.0, -1.0)
ob_plane_013.lock_rotations_4d = False
ob_plane_013.empty_display_type = 'ARROWS'
ob_plane_013.color = (0.0, 0.0, 0.0, 1.0)
ob_plane_013.lineart.crease_threshold = 0.0
ob_plane_002.location = (2.571e-06, 1.68e-06, -2.049e-07)
ob_plane_002.rotation_euler = (1.571, -0.0, -1.571)
ob_plane_002.scale = (1.0, 1.0, -1.0)
ob_plane_002.lock_rotations_4d = False
ob_plane_002.empty_display_type = 'ARROWS'
ob_plane_002.color = (0.0, 0.0, 0.0, 1.0)
ob_plane_002.lineart.crease_threshold = 0.0
ob_plane.location = (2.571e-06, 1.68e-06, -2.049e-07)
ob_plane.rotation_euler = (1.571, -0.0, -1.571)
ob_plane.scale = (1.0, 1.0, -1.0)
ob_plane.lock_rotations_4d = False
ob_plane.empty_display_type = 'ARROWS'
ob_plane.color = (0.0, 0.0, 0.0, 1.0)
ob_plane.lineart.crease_threshold = 0.0
ob_plane_031.location = (2.571e-06, 1.68e-06, -2.049e-07)
ob_plane_031.rotation_euler = (1.571, -0.0, 3.142)
ob_plane_031.lock_rotations_4d = False
ob_plane_031.empty_display_type = 'ARROWS'
ob_plane_031.color = (0.0, 0.0, 0.0, 1.0)
ob_plane_031.lineart.crease_threshold = 0.0
ob_plane_030.location = (2.571e-06, 1.68e-06, -2.049e-07)
ob_plane_030.rotation_euler = (1.571, -0.0, -1.571)
ob_plane_030.scale = (1.0, 1.0, -1.0)
ob_plane_030.lock_rotations_4d = False
ob_plane_030.empty_display_type = 'ARROWS'
ob_plane_030.color = (0.0, 0.0, 0.0, 1.0)
ob_plane_030.lineart.crease_threshold = 0.0
ob_plane_029.location = (1.836e-07, 1.118e-07, -4.86e-15)
ob_plane_029.rotation_euler = (1.571, -0.0, -1.571)
ob_plane_029.scale = (1.0, 1.0, -1.0)
ob_plane_029.lock_rotations_4d = False
ob_plane_029.empty_display_type = 'ARROWS'
ob_plane_029.color = (0.0, 0.0, 0.0, 1.0)
ob_plane_029.lineart.crease_threshold = 0.0
ob_plane_027.location = (2.571e-06, 1.68e-06, -2.049e-07)
ob_plane_027.rotation_euler = (1.571, -0.0, -1.571)
ob_plane_027.scale = (1.0, 1.0, -1.0)
ob_plane_027.lock_rotations_4d = False
ob_plane_027.empty_display_type = 'ARROWS'
ob_plane_027.color = (0.0, 0.0, 0.0, 1.0)
ob_plane_027.lineart.crease_threshold = 0.0
ob_plane_026.location = (2.571e-06, 1.68e-06, -2.049e-07)
ob_plane_026.rotation_euler = (1.571, -0.0, -1.571)
ob_plane_026.scale = (1.0, 1.0, -1.0)
ob_plane_026.lock_rotations_4d = False
ob_plane_026.empty_display_type = 'ARROWS'
ob_plane_026.color = (0.0, 0.0, 0.0, 1.0)
ob_plane_026.lineart.crease_threshold = 0.0
ob_plane_025.location = (2.571e-06, 1.68e-06, -2.049e-07)
ob_plane_025.rotation_euler = (1.571, -0.0, -1.571)
ob_plane_025.scale = (1.0, 1.0, -1.0)
ob_plane_025.lock_rotations_4d = False
ob_plane_025.empty_display_type = 'ARROWS'
ob_plane_025.color = (0.0, 0.0, 0.0, 1.0)
ob_plane_025.lineart.crease_threshold = 0.0
ob_plane_024.location = (2.571e-06, 1.68e-06, -2.049e-07)
ob_plane_024.rotation_euler = (1.571, -0.0, -1.571)
ob_plane_024.scale = (1.0, 1.0, -1.0)
ob_plane_024.lock_rotations_4d = False
ob_plane_024.empty_display_type = 'ARROWS'
ob_plane_024.color = (0.0, 0.0, 0.0, 1.0)
ob_plane_024.lineart.crease_threshold = 0.0
ob_plane_023.location = (2.571e-06, 1.68e-06, -2.049e-07)
ob_plane_023.rotation_euler = (1.571, -0.0, -1.571)
ob_plane_023.scale = (1.0, 1.0, -1.0)
ob_plane_023.lock_rotations_4d = False
ob_plane_023.empty_display_type = 'ARROWS'
ob_plane_023.color = (0.0, 0.0, 0.0, 1.0)
ob_plane_023.lineart.crease_threshold = 0.0
ob_plane_022.location = (2.571e-06, 1.68e-06, -2.049e-07)
ob_plane_022.rotation_euler = (1.571, -0.0, -1.571)
ob_plane_022.scale = (1.0, 1.0, -1.0)
ob_plane_022.lock_rotations_4d = False
ob_plane_022.empty_display_type = 'ARROWS'
ob_plane_022.color = (0.0, 0.0, 0.0, 1.0)
ob_plane_022.lineart.crease_threshold = 0.0
ob_plane_021.location = (2.571e-06, 1.68e-06, -2.049e-07)
ob_plane_021.rotation_euler = (1.571, -0.0, -1.571)
ob_plane_021.scale = (1.0, 1.0, -1.0)
ob_plane_021.lock_rotations_4d = False
ob_plane_021.empty_display_type = 'ARROWS'
ob_plane_021.color = (0.0, 0.0, 0.0, 1.0)
ob_plane_021.lineart.crease_threshold = 0.0
ob_plane_020.location = (2.571e-06, 1.68e-06, -2.049e-07)
ob_plane_020.rotation_euler = (1.571, -0.0, -1.571)
ob_plane_020.scale = (1.0, 1.0, -1.0)
ob_plane_020.lock_rotations_4d = False
ob_plane_020.empty_display_type = 'ARROWS'
ob_plane_020.color = (0.0, 0.0, 0.0, 1.0)
ob_plane_020.lineart.crease_threshold = 0.0
ob_plane_019.location = (2.571e-06, 1.68e-06, -2.049e-07)
ob_plane_019.rotation_euler = (1.571, -0.0, -1.571)
ob_plane_019.scale = (1.0, 1.0, -1.0)
ob_plane_019.lock_rotations_4d = False
ob_plane_019.empty_display_type = 'ARROWS'
ob_plane_019.color = (0.0, 0.0, 0.0, 1.0)
ob_plane_019.lineart.crease_threshold = 0.0
ob_plane_018.location = (2.571e-06, 1.68e-06, -2.049e-07)
ob_plane_018.rotation_euler = (1.571, -0.0, -1.571)
ob_plane_018.scale = (1.0, 1.0, -1.0)
ob_plane_018.lock_rotations_4d = False
ob_plane_018.empty_display_type = 'ARROWS'
ob_plane_018.color = (0.0, 0.0, 0.0, 1.0)
ob_plane_018.lineart.crease_threshold = 0.0
ob_plane_017.location = (2.571e-06, 1.68e-06, -2.049e-07)
ob_plane_017.rotation_euler = (1.571, -0.0, -1.571)
ob_plane_017.scale = (1.0, 1.0, -1.0)
ob_plane_017.lock_rotations_4d = False
ob_plane_017.empty_display_type = 'ARROWS'
ob_plane_017.color = (0.0, 0.0, 0.0, 1.0)
ob_plane_017.lineart.crease_threshold = 0.0
ob_plane_016.location = (2.571e-06, 1.68e-06, -2.049e-07)
ob_plane_016.rotation_euler = (1.571, -0.0, -1.571)
ob_plane_016.scale = (1.0, 1.0, -1.0)
ob_plane_016.lock_rotations_4d = False
ob_plane_016.empty_display_type = 'ARROWS'
ob_plane_016.color = (0.0, 0.0, 0.0, 1.0)
ob_plane_016.lineart.crease_threshold = 0.0
ob_cube_004.location = (2.571e-06, 1.68e-06, -2.049e-07)
ob_cube_004.rotation_euler = (1.571, -0.0, -1.571)
ob_cube_004.lock_rotations_4d = False
ob_cube_004.empty_display_type = 'ARROWS'
ob_cube_004.color = (0.0, 0.0, 0.0, 1.0)
ob_cube_004.lineart.crease_threshold = 0.0
ob_cube_003.location = (2.571e-06, 1.68e-06, -2.049e-07)
ob_cube_003.rotation_euler = (1.571, -0.0, -1.571)
ob_cube_003.lock_rotations_4d = False
ob_cube_003.empty_display_type = 'ARROWS'
ob_cube_003.color = (0.0, 0.0, 0.0, 1.0)
ob_cube_003.lineart.crease_threshold = 0.0
ob_cube_002.location = (2.571e-06, 1.68e-06, -2.049e-07)
ob_cube_002.rotation_euler = (1.571, -0.0, -1.571)
ob_cube_002.lock_rotations_4d = False
ob_cube_002.empty_display_type = 'ARROWS'
ob_cube_002.color = (0.0, 0.0, 0.0, 1.0)
ob_cube_002.lineart.crease_threshold = 0.0
ob_cube_001.location = (2.571e-06, 1.68e-06, -2.049e-07)
ob_cube_001.rotation_euler = (1.571, -0.0, -1.571)
ob_cube_001.lock_rotations_4d = False
ob_cube_001.empty_display_type = 'ARROWS'
ob_cube_001.color = (0.0, 0.0, 0.0, 1.0)
ob_cube_001.lineart.crease_threshold = 0.0
ob_cube.location = (2.571e-06, 1.68e-06, -2.049e-07)
ob_cube.rotation_euler = (1.571, 0.0, 1.571)
ob_cube.scale = (0.9967, 0.9967, 0.9967)
ob_cube.lock_rotations_4d = False
ob_cube.empty_display_type = 'ARROWS'
ob_cube.color = (0.0, 0.0, 0.0, 1.0)
ob_cube.lineart.crease_threshold = 0.0
ob_plane_015.location = (2.571e-06, 1.68e-06, -2.049e-07)
ob_plane_015.rotation_euler = (1.571, -0.0, -1.571)
ob_plane_015.lock_rotations_4d = False
ob_plane_015.empty_display_type = 'ARROWS'
ob_plane_015.color = (0.0, 0.0, 0.0, 1.0)
ob_plane_015.lineart.crease_threshold = 0.0
ob_plane_008.location = (2.571e-06, 1.68e-06, -2.049e-07)
ob_plane_008.rotation_euler = (1.571, -0.0, -1.571)
ob_plane_008.lock_rotations_4d = False
ob_plane_008.empty_display_type = 'ARROWS'
ob_plane_008.color = (0.0, 0.0, 0.0, 1.0)
ob_plane_008.lineart.crease_threshold = 0.0
ob_plane_007.location = (2.571e-06, 1.68e-06, -2.049e-07)
ob_plane_007.rotation_euler = (1.571, -0.0, -1.571)
ob_plane_007.lock_rotations_4d = False
ob_plane_007.empty_display_type = 'ARROWS'
ob_plane_007.color = (0.0, 0.0, 0.0, 1.0)
ob_plane_007.lineart.crease_threshold = 0.0
ob_plane_006.location = (2.571e-06, 1.68e-06, -2.049e-07)
ob_plane_006.rotation_euler = (1.571, -0.0, -1.571)
ob_plane_006.lock_rotations_4d = False
ob_plane_006.empty_display_type = 'ARROWS'
ob_plane_006.color = (0.0, 0.0, 0.0, 1.0)
ob_plane_006.lineart.crease_threshold = 0.0
ob_plane_009.location = (2.571e-06, 1.68e-06, -2.049e-07)
ob_plane_009.rotation_euler = (1.571, -0.0, -1.571)
ob_plane_009.lock_rotations_4d = False
ob_plane_009.empty_display_type = 'ARROWS'
ob_plane_009.color = (0.0, 0.0, 0.0, 1.0)
ob_plane_009.lineart.crease_threshold = 0.0
ob_plane_014.location = (2.571e-06, 1.68e-06, -2.049e-07)
ob_plane_014.rotation_euler = (1.571, -0.0, -1.571)
ob_plane_014.lock_rotations_4d = False
ob_plane_014.empty_display_type = 'ARROWS'
ob_plane_014.color = (0.0, 0.0, 0.0, 1.0)
ob_plane_014.lineart.crease_threshold = 0.0
ob_plane_012.location = (2.571e-06, 1.68e-06, -2.049e-07)
ob_plane_012.rotation_euler = (1.571, -0.0, -1.571)
ob_plane_012.lock_rotations_4d = False
ob_plane_012.empty_display_type = 'ARROWS'
ob_plane_012.color = (0.0, 0.0, 0.0, 1.0)
ob_plane_012.lineart.crease_threshold = 0.0
ob_plane_011.location = (2.571e-06, 1.68e-06, -2.049e-07)
ob_plane_011.rotation_euler = (1.571, -0.0, -1.571)
ob_plane_011.lock_rotations_4d = False
ob_plane_011.empty_display_type = 'ARROWS'
ob_plane_011.color = (0.0, 0.0, 0.0, 1.0)
ob_plane_011.lineart.crease_threshold = 0.0
ob_plane_010.location = (2.571e-06, 1.68e-06, -2.049e-07)
ob_plane_010.rotation_euler = (1.571, -0.0, -1.571)
ob_plane_010.lock_rotations_4d = False
ob_plane_010.empty_display_type = 'ARROWS'
ob_plane_010.color = (0.0, 0.0, 0.0, 1.0)
ob_plane_010.lineart.crease_threshold = 0.0
ob_plane_004.location = (2.571e-06, 1.68e-06, -2.049e-07)
ob_plane_004.rotation_euler = (1.571, -0.0, -1.571)
ob_plane_004.lock_rotations_4d = False
ob_plane_004.empty_display_type = 'ARROWS'
ob_plane_004.color = (0.0, 0.0, 0.0, 1.0)
ob_plane_004.lineart.crease_threshold = 0.0
ob_plane_001.location = (1.836e-07, 1.118e-07, -4.86e-15)
ob_plane_001.rotation_euler = (1.571, -0.0, -1.571)
ob_plane_001.lock_rotations_4d = False
ob_plane_001.empty_display_type = 'ARROWS'
ob_plane_001.color = (0.0, 0.0, 0.0, 1.0)
ob_plane_001.lineart.crease_threshold = 0.0
ob_cylinder_011.location = (2.571e-06, 1.68e-06, -2.049e-07)
ob_cylinder_011.rotation_euler = (1.571, 1.51e-07, -1.571)
ob_cylinder_011.lock_rotations_4d = False
ob_cylinder_011.empty_display_type = 'ARROWS'
ob_cylinder_011.color = (0.0, 0.0, 0.0, 1.0)
ob_cylinder_011.lineart.crease_threshold = 0.0
ob_cylinder_010.location = (2.571e-06, 1.68e-06, -2.049e-07)
ob_cylinder_010.rotation_euler = (1.571, 1.51e-07, -1.571)
ob_cylinder_010.lock_rotations_4d = False
ob_cylinder_010.empty_display_type = 'ARROWS'
ob_cylinder_010.color = (0.0, 0.0, 0.0, 1.0)
ob_cylinder_010.lineart.crease_threshold = 0.0
ob_cylinder_009.location = (2.571e-06, 1.68e-06, -2.049e-07)
ob_cylinder_009.rotation_euler = (1.571, 1.51e-07, -1.571)
ob_cylinder_009.lock_rotations_4d = False
ob_cylinder_009.empty_display_type = 'ARROWS'
ob_cylinder_009.color = (0.0, 0.0, 0.0, 1.0)
ob_cylinder_009.lineart.crease_threshold = 0.0
ob_cylinder_008.location = (2.571e-06, 1.68e-06, -2.049e-07)
ob_cylinder_008.rotation_euler = (1.571, 1.51e-07, -1.571)
ob_cylinder_008.lock_rotations_4d = False
ob_cylinder_008.empty_display_type = 'ARROWS'
ob_cylinder_008.color = (0.0, 0.0, 0.0, 1.0)
ob_cylinder_008.lineart.crease_threshold = 0.0
ob_cylinder_007.location = (2.571e-06, 1.68e-06, -2.049e-07)
ob_cylinder_007.rotation_euler = (1.571, 1.51e-07, -1.571)
ob_cylinder_007.scale = (0.1, 0.1, 0.1)
ob_cylinder_007.lock_rotations_4d = False
ob_cylinder_007.empty_display_type = 'ARROWS'
ob_cylinder_007.color = (0.0, 0.0, 0.0, 1.0)
ob_cylinder_007.lineart.crease_threshold = 0.0
ob_cylinder_006.location = (2.571e-06, 1.68e-06, -2.049e-07)
ob_cylinder_006.rotation_euler = (1.571, 1.51e-07, -1.571)
ob_cylinder_006.scale = (0.1, 0.1, 0.1)
ob_cylinder_006.lock_rotations_4d = False
ob_cylinder_006.empty_display_type = 'ARROWS'
ob_cylinder_006.color = (0.0, 0.0, 0.0, 1.0)
ob_cylinder_006.lineart.crease_threshold = 0.0
ob_cube_043.location = (2.571e-06, 1.68e-06, -2.049e-07)
ob_cube_043.rotation_euler = (1.571, -1.49e-08, -15.71)
ob_cube_043.lock_rotations_4d = False
ob_cube_043.empty_display_type = 'ARROWS'
ob_cube_043.color = (0.0, 0.0, 0.0, 1.0)
ob_cube_043.lineart.crease_threshold = 0.0
ob_tube_001.location = (2.571e-06, 1.68e-06, -2.049e-07)
ob_tube_001.rotation_euler = (1.49e-08, -1.49e-08, -15.71)
ob_tube_001.lock_rotations_4d = False
ob_tube_001.empty_display_type = 'ARROWS'
ob_tube_001.color = (0.0, 0.0, 0.0, 1.0)
ob_tube_001.lineart.crease_threshold = 0.0
ob_cylinder_005.location = (2.571e-06, 1.68e-06, -2.049e-07)
ob_cylinder_005.rotation_euler = (1.571, 1.51e-07, -1.571)
ob_cylinder_005.scale = (0.1, 0.1, 0.1)
ob_cylinder_005.lock_rotations_4d = False
ob_cylinder_005.empty_display_type = 'ARROWS'
ob_cylinder_005.color = (0.0, 0.0, 0.0, 1.0)
ob_cylinder_005.lineart.crease_threshold = 0.0
ob_cylinder_003.location = (2.571e-06, 1.68e-06, -2.049e-07)
ob_cylinder_003.rotation_euler = (1.571, 1.51e-07, -1.571)
ob_cylinder_003.lock_rotations_4d = False
ob_cylinder_003.empty_display_type = 'ARROWS'
ob_cylinder_003.color = (0.0, 0.0, 0.0, 1.0)
ob_cylinder_003.lineart.crease_threshold = 0.0
ob_cylinder.location = (2.571e-06, 1.68e-06, -2.049e-07)
ob_cylinder.rotation_euler = (1.571, 1.51e-07, -1.571)
ob_cylinder.lock_rotations_4d = False
ob_cylinder.empty_display_type = 'ARROWS'
ob_cylinder.color = (0.0, 0.0, 0.0, 1.0)
ob_cylinder.lineart.crease_threshold = 0.0
ob_camera.location = (10.0, -10.0, 10.0)
ob_camera.rotation_euler = (1.047, 0.0, 0.7854)
ob_camera.lock_rotations_4d = False
ob_camera.empty_display_type = 'ARROWS'
ob_camera.color = (0.0, 0.0, 0.0, 1.0)
ob_camera.lineart.crease_threshold = 0.0
ob_sphere.location = (-0.02993, 0.1261, 0.07312)
ob_sphere.rotation_euler = (1.571, -0.0, 1.571)
ob_sphere.lock_rotations_4d = False
ob_sphere.empty_display_type = 'ARROWS'
ob_sphere.color = (0.0, 0.0, 0.0, 1.0)
ob_sphere.show_instancer_for_render = False
ob_sphere.instance_type = 'VERTS'
ob_sphere.use_instance_vertices_rotation = True
ob_sphere.lineart.crease_threshold = 0.0
ob_lamp_001.parent = ob_sphere
ob_lamp_001.matrix_parent_inverse = Matrix(((-4.371e-08, 1.0, -2.118e-22, -0.1261), (4.371e-08, 1.911e-15, 1.0, -0.07312), (1.0, 4.371e-08, -4.371e-08, 0.02993), (0.0, 0.0, 0.0, 1.0)))
ob_lamp_001.location = (-0.02993, 0.1261, 0.07312)
ob_lamp_001.rotation_euler = (1.571, -0.0, 1.571)
ob_lamp_001.lock_rotations_4d = False
ob_lamp_001.empty_display_type = 'ARROWS'
ob_lamp_001.color = (0.0, 0.0, 0.0, 1.0)
ob_lamp_001.lineart.crease_threshold = 0.0

# ---- collection membership
col_collection_1.objects.link(ob_plane_005)
col_collection_1.objects.link(ob_plane_003)
col_collection_1.objects.link(ob_plane_036)
col_collection_1.objects.link(ob_plane_035)
col_collection_1.objects.link(ob_plane_034)
col_collection_1.objects.link(ob_plane_033)
col_collection_1.objects.link(ob_plane_032)
col_collection_1.objects.link(ob_plane_028)
col_collection_1.objects.link(ob_plane_013)
col_collection_1.objects.link(ob_plane_002)
col_collection_1.objects.link(ob_plane)
col_collection_1.objects.link(ob_plane_031)
col_collection_1.objects.link(ob_plane_030)
col_collection_1.objects.link(ob_plane_029)
col_collection_1.objects.link(ob_plane_027)
col_collection_1.objects.link(ob_plane_026)
col_collection_1.objects.link(ob_plane_025)
col_collection_1.objects.link(ob_plane_024)
col_collection_1.objects.link(ob_plane_023)
col_collection_1.objects.link(ob_plane_022)
col_collection_1.objects.link(ob_plane_021)
col_collection_1.objects.link(ob_plane_020)
col_collection_1.objects.link(ob_plane_019)
col_collection_1.objects.link(ob_plane_018)
col_collection_1.objects.link(ob_plane_017)
col_collection_1.objects.link(ob_plane_016)
col_collection_1.objects.link(ob_cube_004)
col_collection_1.objects.link(ob_cube_003)
col_collection_1.objects.link(ob_cube_002)
col_collection_1.objects.link(ob_cube_001)
col_collection_1.objects.link(ob_cube)
col_collection_1.objects.link(ob_plane_015)
col_collection_1.objects.link(ob_plane_008)
col_collection_1.objects.link(ob_plane_007)
col_collection_1.objects.link(ob_plane_006)
col_collection_1.objects.link(ob_plane_009)
col_collection_1.objects.link(ob_plane_014)
col_collection_1.objects.link(ob_plane_012)
col_collection_1.objects.link(ob_plane_011)
col_collection_1.objects.link(ob_plane_010)
col_collection_1.objects.link(ob_plane_004)
col_collection_1.objects.link(ob_plane_001)
col_collection_1.objects.link(ob_cylinder_011)
col_collection_1.objects.link(ob_cylinder_010)
col_collection_1.objects.link(ob_cylinder_009)
col_collection_1.objects.link(ob_cylinder_008)
col_collection_1.objects.link(ob_cylinder_007)
col_collection_1.objects.link(ob_cylinder_006)
col_collection_1.objects.link(ob_cube_043)
col_collection_1.objects.link(ob_tube_001)
col_collection_1.objects.link(ob_cylinder_005)
col_collection_1.objects.link(ob_cylinder_003)
col_collection_1.objects.link(ob_cylinder)
col_collection_2.objects.link(ob_camera)
col_collection_3.objects.link(ob_sphere)
col_collection_3.objects.link(ob_lamp_001)

# ---- scene / render settings (as saved in the file)
scene.camera = ob_camera
scene.frame_start = 1; scene.frame_end = 250; scene.frame_set(1)
scene.render.engine = 'BLENDER_EEVEE_NEXT'
scene.render.image_settings.color_mode = 'RGB'
scene.render.image_settings.compression = 90
scene.render.resolution_x = 128
scene.render.resolution_y = 128
scene.render.pixel_aspect_x = 100.0
scene.render.pixel_aspect_y = 100.0
scene.render.fps = 25
scene.render.dither_intensity = 0.0
scene.render.use_compositing = False
scene.render.use_sequencer = False
scene.render.bake_bias = 0.0
scene.render.use_stamp_time = False
scene.render.use_stamp_date = False
scene.render.use_stamp_frame = False
scene.render.use_stamp_camera = False
scene.render.use_stamp_scene = False
scene.render.use_stamp_filename = False
scene.render.use_stamp_render_time = False
scene.render.stamp_font_size = 0
scene.cycles.use_denoising = False
scene.cycles.samples = 10
scene.cycles.sampling_pattern = 'TABULATED_SOBOL'
scene.cycles.light_sampling_threshold = 0.0
scene.cycles.use_adaptive_sampling = False
scene.cycles.use_light_tree = False
scene.cycles.blur_glossy = 0.0
scene.cycles.volume_bounces = 1
scene.cycles.pixel_filter_type = 'GAUSSIAN'
scene.cycles.sample_clamp_indirect = 0.0
scene.view_settings.view_transform = 'Raw'
bpy.context.view_layer.update()
